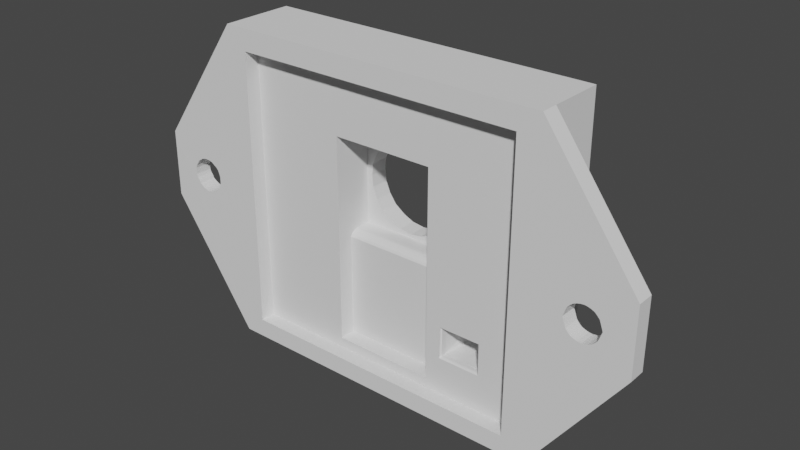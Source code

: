 # Source: raspi_camera_front_case.blend  (saved by Blender 3.2.14; exported with 4.5.12 LTS)
import bpy
from mathutils import Matrix  # noqa: F401  (used for matrix-valued properties, if any)

bpy.ops.wm.read_factory_settings(use_empty=True)
scene = bpy.context.scene
scene.name = 'Scene'

# ---- collections
col_collection = bpy.data.collections.new('Collection'); scene.collection.children.link(col_collection)

# ---- world
world_world = bpy.data.worlds.new('World'); scene.world = world_world
world_world.use_nodes = True; world_world.node_tree.nodes.clear()
_N = world_world.node_tree.nodes; _L = world_world.node_tree.links
n0 = _N.new('ShaderNodeOutputWorld'); n0.name = 'World Output'; n0.location = (300, 300)
n1 = _N.new('ShaderNodeBackground'); n1.name = 'Background'; n1.location = (10, 300)
n1.inputs[0].default_value = (0.05088, 0.05088, 0.05088, 1.0)
_L.new(n1.outputs[0], n0.inputs[0])
n0.is_active_output = True
world_world.color = (0.05088, 0.05088, 0.05088)
world_world.use_sun_shadow = False
world_world.sun_shadow_jitter_overblur = 0.0

# ---- meshes
me_raspberrypicameracasefront_001 = bpy.data.meshes.new('RaspberryPiCameraCaseFront.001')
me_raspberrypicameracasefront_001.from_pydata([(184.5, 54.8, -44.12), (186.4, 52.95, -44.12), (157.4, 52.95, -44.12), (159.2, 54.8, -44.12), (186.4, 80.75, -44.1), (184.5, 79.1, -44.1), (159.2, 79.1, -44.1), (157.4, 80.75, -44.1), (186.4, 80.75, -37.69), (157.4, 80.75, -37.69), (167.4, 78.2, -41.4), (176.3, 78.2, -41.4), (176.3, 69.26, -41.4), (167.4, 69.26, -41.4), (176.3, 60.1, -39.3), (176.3, 68.7, -39.3), (176.3, 68.7, -40.5), (176.3, 68.72, -40.73), (176.3, 78.2, -42.8), (176.3, 60.1, -42.8), (176.3, 68.8, -40.94), (176.3, 69.07, -41.29), (176.3, 68.92, -41.13), (177.6, 75.85, -42.8), (177.6, 75.8, -42.74), (177.6, 73.05, -42.8), (177.6, 75.77, -42.66), (177.6, 73.12, -42.66), (177.7, 75.75, -42.58), (177.7, 75.75, -42.5), (177.7, 73.15, -42.5), (177.7, 73.14, -42.58), (177.6, 73.09, -42.74), (181.3, 75.85, -42.8), (181.2, 75.8, -42.74), (181.2, 75.77, -42.66), (181.2, 75.75, -42.58), (181.2, 75.75, -42.5), (159.2, 54.8, -42.8), (167.4, 60.1, -42.8), (184.5, 54.8, -42.8), (167.4, 60.1, -39.3), (167.4, 68.7, -40.5), (167.4, 68.7, -39.3), (167.4, 78.2, -42.8), (167.4, 68.72, -40.73), (167.4, 69.07, -41.29), (167.4, 68.92, -41.13), (167.4, 68.8, -40.94), (186.4, 52.95, -37.72), (181.3, 73.05, -42.8), (181.2, 73.09, -42.74), (181.2, 73.12, -42.66), (181.2, 73.14, -42.58), (181.2, 73.15, -42.5), (177.7, 75.75, -42.2), (179.4, 75.75, -42.2), (181.2, 75.75, -42.2), (181.2, 73.15, -42.2), (172.9, 60.54, -37.7), (173.9, 60.94, -37.7), (173.9, 60.94, -39.3), (172.9, 60.54, -39.3), (174.7, 61.58, -37.7), (174.7, 61.58, -39.3), (175.3, 62.4, -37.7), (175.3, 62.4, -39.3), (175.7, 63.37, -37.7), (175.7, 63.37, -39.3), (175.9, 64.4, -37.7), (175.9, 64.4, -39.3), (175.7, 65.43, -37.7), (175.7, 65.43, -39.3), (169.9, 67.85, -39.3), (169.9, 67.85, -37.7), (169.0, 67.22, -37.7), (169.0, 67.22, -39.3), (168.4, 66.39, -37.7), (168.4, 66.39, -39.3), (168.0, 65.43, -37.7), (168.0, 65.43, -39.3), (167.9, 64.4, -37.7), (167.9, 64.4, -39.3), (169.9, 60.94, -39.3), (169.9, 60.94, -37.7), (170.8, 60.54, -37.7), (170.8, 60.54, -39.3), (171.9, 60.41, -37.7), (171.9, 60.41, -39.3), (168.0, 63.37, -37.7), (168.0, 63.37, -39.3), (169.0, 61.58, -39.3), (169.0, 61.58, -37.7), (168.4, 62.4, -39.3), (168.4, 62.4, -37.7), (175.3, 66.39, -37.7), (175.3, 66.39, -39.3), (174.7, 67.22, -37.7), (174.7, 67.22, -39.3), (173.9, 67.85, -37.7), (173.9, 67.85, -39.3), (172.9, 68.25, -37.7), (172.9, 68.25, -39.3), (171.9, 68.39, -39.3), (171.9, 68.39, -37.7), (170.8, 68.25, -37.7), (170.8, 68.25, -39.3), (184.5, 79.1, -42.8), (159.2, 79.1, -42.8), (181.1, 75.72, -42.2), (180.0, 75.74, -42.08), (180.7, 75.43, -39.95), (180.7, 75.65, -41.24), (180.5, 75.28, -38.83), (180.5, 75.49, -39.63), (180.5, 75.22, -37.7), (180.4, 75.39, -38.43), (180.3, 75.44, -37.7), (180.3, 75.38, -37.95), (180.2, 75.51, -37.95), (180.3, 75.38, -38.19), (179.7, 75.71, -37.7), (179.8, 75.69, -37.95), (180.0, 75.61, -37.7), (179.6, 75.74, -37.95), (179.8, 75.69, -38.19), (180.0, 75.61, -38.19), (180.0, 75.61, -37.95), (179.1, 75.71, -37.7), (179.3, 75.75, -37.95), (179.4, 75.75, -37.7), (179.1, 75.7, -37.95), (179.3, 75.75, -38.19), (179.6, 75.74, -38.19), (178.6, 75.44, -37.7), (178.8, 75.59, -37.95), (178.8, 75.61, -37.7), (178.6, 75.43, -37.95), (178.8, 75.59, -38.19), (179.1, 75.7, -38.19), (178.3, 75.28, -38.83), (178.6, 75.44, -38.19), (178.4, 75.22, -37.7), (178.1, 75.43, -39.95), (178.5, 75.49, -39.15), (177.7, 75.72, -42.2), (178.3, 75.6, -40.44), (178.5, 75.73, -42.08), (180.2, 75.51, -38.19), (180.2, 75.52, -38.43), (180.4, 75.41, -38.67), (178.8, 75.6, -38.43), (179.0, 75.7, -38.43), (178.5, 75.45, -38.43), (178.5, 75.46, -38.67), (178.8, 75.6, -38.67), (180.4, 75.44, -39.15), (180.2, 75.55, -39.15), (180.3, 75.58, -39.63), (180.6, 75.57, -40.44), (178.4, 75.53, -39.63), (178.7, 75.64, -39.63), (178.7, 75.62, -39.15), (178.2, 75.67, -41.24), (178.1, 75.72, -42.08), (178.6, 75.71, -41.24), (180.8, 75.72, -42.08), (180.5, 75.73, -42.08), (180.5, 75.68, -41.24), (180.3, 75.74, -42.08), (179.9, 75.73, -41.24), (179.6, 75.75, -41.24), (179.6, 75.75, -42.08), (180.2, 75.71, -41.24), (179.3, 75.75, -42.08), (178.9, 75.74, -42.08), (179.3, 75.75, -41.24), (178.9, 75.73, -41.24), (178.6, 75.67, -40.44), (180.1, 75.65, -39.63), (180.4, 75.63, -40.44), (179.9, 75.7, -39.63), (180.2, 75.68, -40.44), (180.1, 75.63, -39.15), (179.8, 75.7, -39.15), (179.6, 75.74, -39.63), (179.9, 75.72, -40.44), (179.3, 75.75, -39.63), (179.6, 75.74, -40.44), (179.6, 75.74, -39.15), (179.3, 75.75, -39.15), (179.0, 75.71, -39.63), (179.3, 75.75, -40.44), (179.0, 75.72, -40.44), (179.0, 75.71, -39.15), (180.2, 75.53, -38.67), (180.0, 75.62, -38.67), (179.8, 75.69, -38.67), (179.6, 75.74, -38.67), (180.0, 75.62, -38.43), (179.8, 75.69, -38.43), (179.3, 75.75, -38.67), (179.0, 75.7, -38.67), (179.6, 75.74, -38.43), (179.3, 75.75, -38.43), (177.7, 74.45, -42.08), (177.7, 73.18, -42.2), (177.8, 75.33, -41.24), (178.1, 75.14, -39.39), (178.2, 75.06, -38.34), (178.3, 75.05, -37.7), (178.3, 75.05, -37.91), (178.2, 74.86, -37.7), (178.2, 74.86, -37.91), (178.3, 75.05, -38.13), (178.1, 74.45, -37.7), (178.1, 74.66, -37.91), (178.1, 74.65, -37.7), (178.1, 74.45, -37.91), (178.1, 74.66, -38.13), (178.2, 74.86, -38.13), (178.2, 74.04, -37.7), (178.1, 74.24, -37.91), (178.1, 74.24, -37.7), (178.2, 74.04, -37.91), (178.1, 74.24, -38.13), (178.1, 74.45, -38.13), (178.4, 73.67, -37.7), (178.3, 73.85, -37.91), (178.3, 73.85, -37.7), (178.3, 73.61, -38.83), (178.2, 73.83, -38.34), (178.1, 73.47, -39.95), (178.1, 73.76, -39.39), (177.8, 73.57, -41.24), (178.2, 74.87, -38.34), (178.2, 75.07, -38.55), (178.3, 73.84, -38.13), (178.2, 73.82, -38.55), (178.1, 74.02, -38.55), (178.2, 74.03, -38.34), (178.2, 75.1, -38.97), (178.1, 74.89, -38.97), (178.1, 74.91, -39.39), (178.0, 75.23, -40.31), (177.7, 73.5, -42.08), (177.7, 73.82, -42.08), (177.8, 73.86, -41.24), (178.0, 73.67, -40.31), (177.7, 75.39, -42.08), (177.7, 75.08, -42.08), (177.8, 75.04, -41.24), (177.7, 74.76, -42.08), (177.8, 74.45, -41.24), (177.8, 74.15, -41.24), (177.7, 74.13, -42.08), (177.8, 74.74, -41.24), (178.0, 74.68, -39.39), (177.9, 74.97, -40.31), (178.0, 74.45, -39.39), (177.9, 74.71, -40.31), (178.1, 74.67, -38.97), (178.1, 74.45, -38.97), (178.0, 74.21, -39.39), (177.9, 74.45, -40.31), (178.1, 73.98, -39.39), (177.9, 74.18, -40.31), (178.1, 74.22, -38.97), (178.1, 74.0, -38.97), (177.9, 73.92, -40.31), (178.2, 73.79, -38.97), (178.1, 74.87, -38.55), (178.1, 74.66, -38.55), (178.1, 74.45, -38.55), (178.1, 74.23, -38.55), (178.1, 74.66, -38.34), (178.1, 74.45, -38.34), (178.1, 74.24, -38.34), (178.2, 74.04, -38.13), (181.1, 73.18, -42.2), (181.1, 74.45, -42.08), (180.7, 73.47, -39.95), (181.0, 73.57, -41.24), (180.5, 73.61, -38.83), (180.7, 73.76, -39.39), (180.5, 73.67, -37.7), (180.6, 73.83, -38.34), (180.6, 73.85, -37.7), (180.6, 73.85, -37.91), (180.6, 74.04, -37.7), (180.7, 74.04, -37.91), (180.6, 73.84, -38.13), (180.7, 74.45, -37.7), (180.7, 74.24, -37.91), (180.7, 74.24, -37.7), (180.7, 74.45, -37.91), (180.7, 74.24, -38.13), (180.7, 74.04, -38.13), (180.6, 74.86, -37.7), (180.7, 74.66, -37.91), (180.7, 74.65, -37.7), (180.7, 74.86, -37.91), (180.7, 74.66, -38.13), (180.7, 74.45, -38.13), (180.6, 75.05, -37.91), (180.6, 75.05, -37.7), (180.6, 75.06, -38.34), (180.7, 75.14, -39.39), (181.0, 75.33, -41.24), (180.7, 74.03, -38.34), (180.6, 73.82, -38.55), (180.6, 75.05, -38.13), (180.6, 75.07, -38.55), (180.7, 74.87, -38.55), (180.7, 74.87, -38.34), (180.7, 73.79, -38.97), (180.7, 74.0, -38.97), (180.8, 73.98, -39.39), (180.9, 73.67, -40.31), (181.1, 75.39, -42.08), (181.1, 75.08, -42.08), (181.0, 75.04, -41.24), (180.9, 75.23, -40.31), (181.1, 73.5, -42.08), (181.1, 73.82, -42.08), (181.0, 73.86, -41.24), (181.1, 74.13, -42.08), (181.0, 74.45, -41.24), (181.0, 74.74, -41.24), (181.1, 74.76, -42.08), (181.0, 74.15, -41.24), (180.8, 74.21, -39.39), (180.9, 73.92, -40.31), (180.8, 74.45, -39.39), (180.9, 74.18, -40.31), (180.8, 74.22, -38.97), (180.8, 74.45, -38.97), (180.8, 74.68, -39.39), (180.9, 74.45, -40.31), (180.8, 74.91, -39.39), (180.9, 74.71, -40.31), (180.8, 74.67, -38.97), (180.7, 74.89, -38.97), (180.9, 74.97, -40.31), (180.7, 75.1, -38.97), (180.7, 74.02, -38.55), (180.7, 74.23, -38.55), (180.7, 74.45, -38.55), (180.7, 74.66, -38.55), (180.7, 74.24, -38.34), (180.7, 74.45, -38.34), (180.7, 74.66, -38.34), (180.7, 74.86, -38.13), (179.4, 73.15, -42.2), (180.3, 73.16, -42.08), (178.8, 73.15, -42.08), (178.1, 73.24, -41.24), (178.3, 73.41, -39.63), (178.5, 73.5, -38.43), (178.6, 73.45, -37.7), (178.5, 73.52, -37.95), (178.7, 73.39, -37.95), (178.5, 73.51, -38.19), (179.1, 73.18, -37.7), (179.0, 73.21, -37.95), (178.8, 73.29, -37.7), (179.3, 73.16, -37.95), (179.0, 73.21, -38.19), (178.8, 73.28, -38.19), (178.8, 73.29, -37.95), (179.7, 73.18, -37.7), (179.5, 73.15, -37.95), (179.4, 73.15, -37.7), (179.8, 73.2, -37.95), (179.5, 73.15, -38.19), (179.3, 73.16, -38.19), (180.3, 73.45, -37.7), (180.0, 73.3, -37.95), (180.0, 73.29, -37.7), (180.3, 73.46, -37.95), (180.0, 73.3, -38.19), (179.8, 73.2, -38.19), (180.3, 73.46, -38.19), (180.4, 73.41, -39.15), (180.5, 73.3, -40.44), (178.6, 73.38, -38.19), (178.6, 73.38, -38.43), (178.5, 73.49, -38.67), (180.1, 73.3, -38.43), (179.8, 73.2, -38.43), (180.3, 73.45, -38.43), (180.3, 73.44, -38.67), (180.1, 73.29, -38.67), (178.4, 73.45, -39.15), (178.6, 73.35, -39.15), (178.5, 73.32, -39.63), (178.2, 73.33, -40.44), (180.4, 73.37, -39.63), (180.1, 73.26, -39.63), (180.1, 73.28, -39.15), (180.6, 73.23, -41.24), (180.7, 73.17, -42.08), (180.3, 73.19, -41.24), (178.0, 73.18, -42.08), (178.3, 73.17, -42.08), (178.4, 73.21, -41.24), (178.6, 73.16, -42.08), (178.9, 73.16, -41.24), (179.2, 73.15, -41.24), (179.2, 73.15, -42.08), (178.6, 73.18, -41.24), (179.5, 73.15, -42.08), (179.9, 73.15, -42.08), (179.5, 73.15, -41.24), (179.9, 73.16, -41.24), (180.2, 73.22, -40.44), (178.7, 73.24, -39.63), (178.4, 73.26, -40.44), (179.0, 73.19, -39.63), (178.7, 73.21, -40.44), (178.8, 73.26, -39.15), (179.0, 73.2, -39.15), (179.2, 73.15, -39.63), (178.9, 73.18, -40.44), (179.5, 73.15, -39.63), (179.2, 73.15, -40.44), (179.2, 73.16, -39.15), (179.5, 73.15, -39.15), (179.8, 73.18, -39.63), (179.5, 73.15, -40.44), (179.9, 73.17, -40.44), (179.8, 73.19, -39.15), (178.6, 73.37, -38.67), (178.8, 73.27, -38.67), (179.0, 73.2, -38.67), (179.2, 73.16, -38.67), (178.8, 73.28, -38.43), (179.0, 73.21, -38.43), (179.5, 73.15, -38.67), (179.8, 73.19, -38.67), (179.3, 73.16, -38.43), (179.5, 73.15, -38.43), (177.7, 73.15, -42.2), (157.4, 52.95, -37.72), (149.7, 63.89, -44.12), (149.7, 69.81, -44.11), (149.7, 69.81, -42.61), (149.7, 63.89, -42.61), (194.4, 63.89, -44.12), (194.4, 69.81, -44.11), (194.4, 69.81, -42.61), (194.4, 63.89, -42.62), (157.4, 80.75, -42.61), (186.4, 52.95, -42.63), (157.4, 52.95, -42.63), (186.4, 80.75, -42.61), (188.9, 66.95, -42.62), (189.0, 66.65, -42.62), (189.0, 67.24, -42.62), (189.2, 66.11, -42.62), (189.1, 67.52, -42.62), (189.1, 66.37, -42.62), (189.2, 67.78, -42.62), (189.6, 65.7, -42.62), (189.4, 68.01, -42.62), (190.2, 68.42, -42.62), (190.2, 65.47, -42.62), (189.9, 68.33, -42.62), (189.9, 65.56, -42.62), (189.6, 68.2, -42.62), (189.4, 65.89, -42.62), (190.7, 65.47, -42.62), (190.7, 68.42, -42.62), (191.3, 65.7, -42.62), (191.3, 68.2, -42.62), (191.0, 65.56, -42.62), (191.0, 68.33, -42.62), (191.7, 66.11, -42.62), (191.7, 67.78, -42.62), (192.0, 66.95, -42.62), (191.9, 67.24, -42.62), (191.9, 66.65, -42.62), (191.8, 67.52, -42.62), (191.8, 66.37, -42.62), (191.5, 68.01, -42.62), (191.5, 65.89, -42.62), (190.5, 68.45, -42.62), (190.5, 65.45, -42.62), (152.1, 66.95, -44.11), (152.1, 66.66, -44.11), (152.1, 67.24, -44.11), (152.4, 66.11, -44.11), (152.4, 67.78, -44.11), (152.2, 66.37, -44.11), (152.2, 67.52, -44.11), (152.8, 65.7, -44.11), (152.8, 68.2, -44.11), (153.3, 65.48, -44.11), (153.3, 68.42, -44.11), (153.0, 65.56, -44.11), (153.0, 68.34, -44.11), (153.6, 65.45, -44.11), (152.5, 65.89, -44.11), (152.5, 68.01, -44.11), (153.9, 65.48, -44.11), (153.9, 68.42, -44.11), (154.4, 65.7, -44.11), (154.4, 68.2, -44.11), (154.2, 65.56, -44.11), (154.2, 68.34, -44.11), (154.9, 66.11, -44.11), (154.9, 67.78, -44.11), (155.1, 66.95, -44.11), (155.1, 66.66, -44.11), (155.1, 67.24, -44.11), (155.0, 66.37, -44.11), (155.0, 67.52, -44.11), (154.7, 65.89, -44.11), (154.7, 68.01, -44.11), (153.6, 68.45, -44.11), (152.1, 66.95, -42.61), (152.1, 66.65, -42.61), (152.1, 67.24, -42.61), (152.4, 66.11, -42.61), (152.4, 67.78, -42.61), (152.2, 66.37, -42.61), (152.2, 67.52, -42.61), (152.8, 65.7, -42.61), (152.8, 68.2, -42.61), (153.3, 65.47, -42.62), (153.3, 68.42, -42.61), (153.0, 65.56, -42.61), (153.0, 68.33, -42.61), (153.6, 65.45, -42.62), (152.5, 65.89, -42.61), (152.5, 68.01, -42.61), (153.9, 65.47, -42.62), (153.9, 68.42, -42.61), (154.4, 65.7, -42.62), (154.4, 68.2, -42.61), (154.2, 65.56, -42.62), (154.2, 68.33, -42.61), (154.9, 66.11, -42.62), (154.9, 67.78, -42.61), (155.1, 66.95, -42.62), (155.1, 66.65, -42.62), (155.1, 67.24, -42.62), (155.0, 66.37, -42.62), (155.0, 67.52, -42.62), (154.7, 65.89, -42.62), (154.7, 68.01, -42.61), (153.6, 68.45, -42.61), (188.9, 66.95, -44.11), (189.0, 66.66, -44.11), (189.0, 67.24, -44.11), (189.2, 66.11, -44.11), (189.1, 67.52, -44.11), (189.1, 66.37, -44.11), (189.2, 67.78, -44.11), (189.6, 65.7, -44.11), (189.4, 68.01, -44.11), (190.2, 68.42, -44.11), (190.1, 68.4, -44.11), (190.2, 65.48, -44.11), (189.9, 68.34, -44.11), (189.9, 65.56, -44.11), (189.6, 68.2, -44.11), (189.4, 65.89, -44.11), (190.7, 65.48, -44.11), (190.7, 68.42, -44.11), (191.3, 65.7, -44.11), (191.3, 68.2, -44.11), (191.0, 65.56, -44.11), (191.0, 68.34, -44.11), (191.7, 66.11, -44.11), (191.7, 67.78, -44.11), (192.0, 66.95, -44.11), (191.9, 67.24, -44.11), (191.9, 66.66, -44.11), (191.8, 67.52, -44.11), (191.8, 66.37, -44.11), (190.5, 65.45, -44.11), (191.5, 65.89, -44.11), (191.5, 68.01, -44.11), (190.5, 68.45, -44.11), (149.7, 69.81, -42.61)], [(446, 585)], [(465, 455, 453, 451, 450, 478, 482, 480, 479, 481, 483, 477, 485, 473, 475, 471, 487, 466, 468, 463, 470, 459, 461, 457, 456, 458, 460, 462, 464, 469, 467), (478, 450, 455, 465, 486, 472, 476, 474, 484), (0, 1, 2, 3), (4, 7, 6, 5), (2, 7, 6, 3), (8, 4, 7, 9), (10, 11, 12), (10, 12, 13), (14, 15, 16), (14, 16, 17), (11, 18, 19), (12, 11, 19), (19, 14, 17), (19, 17, 20), (21, 12, 19), (19, 20, 22), (22, 21, 19), (23, 24, 25), (26, 27, 24), (26, 28, 27), (29, 30, 28), (30, 31, 28), (31, 27, 28), (27, 32, 24), (32, 25, 24), (33, 34, 23), (35, 26, 34), (35, 36, 26), (37, 29, 36), (29, 28, 36), (28, 26, 36), (26, 24, 34), (24, 23, 34), (38, 39, 19), (38, 19, 40), (41, 14, 19), (41, 19, 39), (42, 43, 41), (39, 44, 10), (39, 10, 13), (42, 41, 39), (45, 42, 39), (39, 13, 46), (39, 46, 47), (48, 45, 39), (39, 47, 48), (0, 5, 4, 1), (50, 51, 33), (52, 35, 51), (52, 53, 35), (54, 37, 53), (37, 36, 53), (36, 35, 53), (35, 34, 51), (34, 33, 51), (25, 32, 50), (27, 52, 32), (27, 31, 52), (30, 54, 31), (54, 53, 31), (53, 52, 31), (52, 51, 32), (51, 50, 32), (55, 29, 56), (57, 56, 37), (37, 56, 29), (54, 58, 37), (58, 57, 37), (13, 12, 21), (13, 21, 46), (46, 21, 22), (46, 22, 47), (20, 48, 47), (20, 47, 22), (45, 48, 20), (45, 20, 17), (45, 17, 16), (45, 16, 42), (59, 60, 61), (59, 61, 62), (61, 60, 63), (61, 63, 64), (64, 63, 65), (64, 65, 66), (65, 67, 68), (65, 68, 66), (67, 69, 70), (67, 70, 68), (70, 69, 71), (70, 71, 72), (73, 74, 75), (73, 75, 76), (76, 75, 77), (76, 77, 78), (77, 79, 80), (77, 80, 78), (80, 79, 81), (80, 81, 82), (83, 84, 85), (83, 85, 86), (87, 88, 86), (87, 86, 85), (62, 88, 87), (62, 87, 59), (82, 81, 89), (82, 89, 90), (84, 83, 91), (84, 91, 92), (92, 91, 93), (92, 93, 94), (94, 93, 90), (94, 90, 89), (95, 96, 72), (95, 72, 71), (97, 98, 96), (97, 96, 95), (98, 97, 99), (98, 99, 100), (100, 99, 101), (100, 101, 102), (103, 102, 101), (103, 101, 104), (104, 105, 106), (104, 106, 103), (74, 73, 106), (74, 106, 105), (107, 108, 6), (107, 6, 5), (109, 110, 56), (111, 112, 109), (113, 114, 111), (115, 116, 113), (117, 118, 115), (118, 117, 119), (118, 119, 120), (118, 120, 115), (121, 122, 123), (122, 121, 124), (122, 124, 125), (122, 125, 126), (122, 126, 127), (122, 127, 123), (128, 129, 130), (129, 128, 131), (129, 131, 132), (129, 132, 133), (129, 133, 124), (129, 124, 130), (134, 135, 136), (135, 134, 137), (135, 137, 138), (135, 138, 139), (135, 139, 131), (135, 131, 136), (140, 141, 142), (143, 144, 140), (145, 146, 143), (56, 147, 145), (116, 115, 120), (116, 120, 148), (116, 148, 149), (116, 149, 150), (116, 150, 113), (138, 137, 141), (138, 141, 151), (138, 151, 152), (138, 152, 139), (153, 140, 154), (153, 154, 155), (153, 155, 151), (153, 151, 141), (153, 141, 140), (114, 113, 156), (114, 156, 157), (114, 157, 158), (114, 158, 159), (114, 159, 111), (144, 143, 160), (144, 160, 161), (144, 161, 162), (144, 162, 154), (144, 154, 140), (111, 159, 112), (163, 145, 164), (163, 164, 147), (163, 147, 165), (163, 165, 146), (163, 146, 145), (166, 167, 109), (166, 109, 112), (166, 112, 168), (166, 168, 167), (110, 109, 169), (110, 169, 170), (110, 170, 171), (110, 171, 172), (110, 172, 56), (169, 167, 173), (169, 173, 170), (172, 174, 56), (147, 56, 175), (147, 175, 165), (174, 172, 176), (174, 176, 177), (174, 177, 175), (174, 175, 56), (165, 175, 177), (165, 177, 178), (165, 178, 146), (147, 164, 145), (169, 109, 167), (158, 179, 180), (158, 180, 159), (179, 181, 182), (179, 182, 180), (179, 158, 183), (179, 183, 184), (179, 184, 181), (181, 185, 186), (181, 186, 182), (185, 187, 188), (185, 188, 186), (185, 181, 189), (185, 189, 190), (185, 190, 187), (187, 191, 192), (187, 192, 188), (191, 161, 193), (191, 193, 192), (191, 187, 194), (191, 194, 162), (191, 162, 161), (146, 178, 160), (146, 160, 143), (161, 160, 178), (161, 178, 193), (178, 177, 193), (177, 176, 193), (188, 192, 171), (188, 171, 170), (188, 170, 186), (170, 173, 186), (112, 159, 180), (112, 180, 168), (180, 182, 168), (157, 156, 195), (157, 195, 196), (157, 196, 183), (157, 183, 158), (150, 149, 195), (150, 195, 156), (150, 156, 113), (184, 183, 197), (184, 197, 198), (184, 198, 189), (184, 189, 181), (196, 195, 199), (196, 199, 200), (196, 200, 197), (196, 197, 183), (190, 189, 201), (190, 201, 202), (190, 202, 194), (190, 194, 187), (198, 197, 203), (198, 203, 204), (198, 204, 201), (198, 201, 189), (162, 194, 155), (162, 155, 154), (202, 201, 152), (202, 152, 151), (202, 151, 155), (202, 155, 194), (128, 136, 131), (132, 131, 139), (132, 139, 204), (132, 204, 203), (132, 203, 133), (121, 130, 124), (125, 124, 133), (125, 133, 200), (125, 200, 199), (125, 199, 126), (117, 123, 119), (119, 127, 148), (119, 148, 120), (119, 123, 127), (134, 142, 137), (167, 168, 173), (186, 173, 182), (172, 171, 176), (193, 176, 192), (182, 173, 168), (192, 176, 171), (126, 199, 149), (126, 149, 148), (126, 148, 127), (195, 149, 199), (133, 203, 200), (197, 200, 203), (139, 152, 204), (201, 204, 152), (137, 142, 141), (145, 205, 206), (143, 207, 145), (140, 208, 143), (142, 209, 140), (210, 211, 142), (210, 212, 211), (211, 212, 213), (211, 213, 214), (211, 214, 142), (215, 216, 217), (216, 215, 218), (216, 218, 219), (216, 219, 220), (216, 220, 213), (216, 213, 217), (221, 222, 223), (222, 221, 224), (222, 224, 225), (222, 225, 226), (222, 226, 218), (222, 218, 223), (227, 228, 229), (230, 231, 227), (232, 233, 230), (206, 234, 232), (209, 142, 214), (209, 214, 220), (209, 220, 235), (209, 235, 236), (209, 236, 140), (227, 237, 228), (231, 230, 238), (231, 238, 239), (231, 239, 240), (231, 240, 237), (231, 237, 227), (208, 140, 241), (208, 241, 242), (208, 242, 243), (208, 243, 244), (208, 244, 143), (143, 244, 207), (234, 206, 245), (234, 245, 246), (234, 246, 247), (234, 247, 248), (234, 248, 232), (249, 250, 145), (249, 145, 207), (249, 207, 251), (249, 251, 250), (205, 145, 252), (205, 252, 253), (205, 253, 254), (205, 254, 255), (205, 255, 206), (252, 250, 256), (252, 256, 253), (245, 206, 246), (246, 255, 247), (252, 145, 250), (246, 206, 255), (243, 257, 258), (243, 258, 244), (257, 259, 260), (257, 260, 258), (257, 243, 261), (257, 261, 262), (257, 262, 259), (259, 263, 264), (259, 264, 260), (263, 265, 266), (263, 266, 264), (263, 259, 267), (263, 267, 268), (263, 268, 265), (265, 233, 269), (265, 269, 266), (230, 233, 270), (230, 270, 238), (233, 265, 270), (232, 248, 233), (248, 247, 269), (248, 269, 233), (266, 269, 254), (266, 254, 253), (266, 253, 264), (253, 256, 264), (207, 244, 258), (207, 258, 251), (258, 260, 251), (242, 241, 271), (242, 271, 272), (242, 272, 261), (242, 261, 243), (236, 235, 271), (236, 271, 241), (236, 241, 140), (262, 261, 273), (262, 273, 274), (262, 274, 267), (262, 267, 259), (272, 271, 275), (272, 275, 276), (272, 276, 273), (272, 273, 261), (268, 267, 239), (268, 239, 238), (268, 238, 270), (268, 270, 265), (274, 273, 277), (274, 277, 240), (274, 240, 239), (274, 239, 267), (221, 229, 224), (224, 228, 278), (224, 278, 225), (215, 223, 218), (219, 218, 226), (219, 226, 275), (219, 275, 235), (219, 235, 220), (212, 217, 213), (214, 213, 220), (224, 229, 228), (250, 251, 256), (264, 256, 260), (269, 247, 254), (255, 254, 247), (260, 256, 251), (235, 275, 271), (273, 276, 277), (275, 226, 276), (226, 225, 276), (225, 278, 277), (225, 277, 276), (240, 277, 278), (240, 278, 237), (228, 237, 278), (279, 280, 109), (281, 282, 279), (283, 284, 281), (285, 286, 283), (287, 288, 285), (287, 289, 288), (288, 289, 290), (288, 290, 291), (288, 291, 285), (292, 293, 294), (293, 292, 295), (293, 295, 296), (293, 296, 297), (293, 297, 290), (293, 290, 294), (298, 299, 300), (299, 298, 301), (299, 301, 302), (299, 302, 303), (299, 303, 295), (299, 295, 300), (115, 304, 305), (113, 306, 115), (111, 307, 113), (109, 308, 111), (286, 285, 291), (286, 291, 297), (286, 297, 309), (286, 309, 310), (286, 310, 283), (115, 311, 304), (306, 113, 312), (306, 312, 313), (306, 313, 314), (306, 314, 311), (306, 311, 115), (284, 283, 315), (284, 315, 316), (284, 316, 317), (284, 317, 318), (284, 318, 281), (281, 318, 282), (308, 109, 319), (308, 319, 320), (308, 320, 321), (308, 321, 322), (308, 322, 111), (323, 324, 279), (323, 279, 282), (323, 282, 325), (323, 325, 324), (280, 279, 326), (280, 326, 327), (280, 327, 328), (280, 328, 329), (280, 329, 109), (326, 324, 330), (326, 330, 327), (319, 109, 320), (320, 329, 321), (326, 279, 324), (320, 109, 329), (317, 331, 332), (317, 332, 318), (331, 333, 334), (331, 334, 332), (331, 317, 335), (331, 335, 336), (331, 336, 333), (333, 337, 338), (333, 338, 334), (337, 339, 340), (337, 340, 338), (337, 333, 341), (337, 341, 342), (337, 342, 339), (339, 307, 343), (339, 343, 340), (113, 307, 344), (113, 344, 312), (307, 339, 344), (111, 322, 307), (322, 321, 343), (322, 343, 307), (340, 343, 328), (340, 328, 327), (340, 327, 338), (327, 330, 338), (282, 318, 332), (282, 332, 325), (332, 334, 325), (316, 315, 345), (316, 345, 346), (316, 346, 335), (316, 335, 317), (310, 309, 345), (310, 345, 315), (310, 315, 283), (336, 335, 347), (336, 347, 348), (336, 348, 341), (336, 341, 333), (346, 345, 349), (346, 349, 350), (346, 350, 347), (346, 347, 335), (342, 341, 313), (342, 313, 312), (342, 312, 344), (342, 344, 339), (348, 347, 351), (348, 351, 314), (348, 314, 313), (348, 313, 341), (298, 305, 301), (301, 304, 352), (301, 352, 302), (292, 300, 295), (296, 295, 303), (296, 303, 349), (296, 349, 309), (296, 309, 297), (289, 294, 290), (291, 290, 297), (301, 305, 304), (324, 325, 330), (338, 330, 334), (343, 321, 328), (329, 328, 321), (334, 330, 325), (309, 349, 345), (347, 350, 351), (349, 303, 350), (303, 302, 350), (302, 352, 351), (302, 351, 350), (314, 351, 352), (314, 352, 311), (304, 311, 352), (353, 354, 279), (206, 355, 353), (232, 356, 206), (230, 357, 232), (227, 358, 230), (359, 360, 227), (360, 359, 361), (360, 361, 362), (360, 362, 227), (363, 364, 365), (364, 363, 366), (364, 366, 367), (364, 367, 368), (364, 368, 369), (364, 369, 365), (370, 371, 372), (371, 370, 373), (371, 373, 374), (371, 374, 375), (371, 375, 366), (371, 366, 372), (376, 377, 378), (377, 376, 379), (377, 379, 380), (377, 380, 381), (377, 381, 373), (377, 373, 378), (283, 382, 285), (281, 383, 283), (279, 384, 281), (358, 227, 362), (358, 362, 385), (358, 385, 386), (358, 386, 387), (358, 387, 230), (380, 379, 382), (380, 382, 388), (380, 388, 389), (380, 389, 381), (390, 283, 391), (390, 391, 392), (390, 392, 388), (390, 388, 382), (390, 382, 283), (357, 230, 393), (357, 393, 394), (357, 394, 395), (357, 395, 396), (357, 396, 232), (383, 281, 397), (383, 397, 398), (383, 398, 399), (383, 399, 391), (383, 391, 283), (232, 396, 356), (400, 279, 401), (400, 401, 354), (400, 354, 402), (400, 402, 384), (400, 384, 279), (403, 404, 206), (403, 206, 356), (403, 356, 405), (403, 405, 404), (355, 206, 406), (355, 406, 407), (355, 407, 408), (355, 408, 409), (355, 409, 353), (406, 404, 410), (406, 410, 407), (409, 411, 353), (354, 353, 412), (354, 412, 402), (411, 409, 413), (411, 413, 414), (411, 414, 412), (411, 412, 353), (402, 412, 414), (402, 414, 415), (402, 415, 384), (354, 401, 279), (406, 206, 404), (395, 416, 417), (395, 417, 396), (416, 418, 419), (416, 419, 417), (416, 395, 420), (416, 420, 421), (416, 421, 418), (418, 422, 423), (418, 423, 419), (422, 424, 425), (422, 425, 423), (422, 418, 426), (422, 426, 427), (422, 427, 424), (424, 428, 429), (424, 429, 425), (428, 398, 430), (428, 430, 429), (428, 424, 431), (428, 431, 399), (428, 399, 398), (384, 415, 397), (384, 397, 281), (398, 397, 415), (398, 415, 430), (415, 414, 430), (414, 413, 430), (425, 429, 408), (425, 408, 407), (425, 407, 423), (407, 410, 423), (356, 396, 417), (356, 417, 405), (417, 419, 405), (394, 393, 432), (394, 432, 433), (394, 433, 420), (394, 420, 395), (387, 386, 432), (387, 432, 393), (387, 393, 230), (421, 420, 434), (421, 434, 435), (421, 435, 426), (421, 426, 418), (433, 432, 436), (433, 436, 437), (433, 437, 434), (433, 434, 420), (427, 426, 438), (427, 438, 439), (427, 439, 431), (427, 431, 424), (435, 434, 440), (435, 440, 441), (435, 441, 438), (435, 438, 426), (399, 431, 392), (399, 392, 391), (439, 438, 389), (439, 389, 388), (439, 388, 392), (439, 392, 431), (370, 378, 373), (374, 373, 381), (374, 381, 441), (374, 441, 440), (374, 440, 375), (363, 372, 366), (367, 366, 375), (367, 375, 437), (367, 437, 436), (367, 436, 368), (359, 365, 361), (361, 369, 385), (361, 385, 362), (361, 365, 369), (376, 285, 379), (404, 405, 410), (423, 410, 419), (409, 408, 413), (430, 413, 429), (419, 410, 405), (429, 413, 408), (368, 436, 386), (368, 386, 385), (368, 385, 369), (432, 386, 436), (375, 440, 437), (434, 437, 440), (381, 389, 441), (438, 441, 389), (379, 285, 382), (56, 57, 109), (57, 58, 109), (353, 279, 58), (279, 109, 58), (56, 145, 55), (145, 206, 55), (353, 442, 206), (442, 55, 206), (40, 0, 3), (40, 3, 38), (29, 55, 30), (55, 442, 30), (58, 54, 353), (442, 353, 30), (353, 54, 30), (16, 15, 43), (16, 43, 42), (10, 44, 18), (10, 18, 11), (108, 38, 3), (108, 3, 6), (107, 5, 0), (107, 0, 40), (443, 2, 1), (443, 1, 49), (105, 104, 9), (443, 87, 85), (443, 85, 84), (74, 105, 9), (75, 74, 9), (443, 84, 92), (443, 92, 94), (75, 9, 443), (77, 75, 443), (443, 94, 89), (443, 89, 81), (79, 77, 443), (443, 81, 79), (49, 87, 443), (370, 372, 49), (8, 130, 121), (8, 121, 123), (378, 370, 49), (376, 378, 49), (8, 123, 117), (8, 117, 115), (285, 376, 49), (287, 285, 49), (8, 115, 305), (8, 305, 298), (287, 49, 8), (289, 287, 8), (8, 298, 300), (8, 300, 292), (294, 289, 8), (294, 8, 292), (59, 87, 49), (372, 104, 101), (372, 101, 99), (60, 59, 49), (63, 60, 49), (372, 99, 97), (372, 97, 95), (65, 63, 49), (67, 65, 49), (49, 372, 95), (49, 95, 71), (69, 67, 49), (71, 69, 49), (9, 130, 8), (128, 130, 9), (104, 372, 363), (104, 363, 365), (136, 128, 9), (134, 136, 9), (9, 104, 365), (9, 365, 359), (142, 134, 9), (210, 142, 9), (9, 359, 227), (9, 227, 229), (212, 210, 9), (217, 212, 9), (9, 229, 221), (223, 217, 9), (221, 223, 9), (14, 64, 66), (14, 66, 68), (96, 98, 15), (72, 96, 15), (14, 68, 70), (70, 72, 15), (15, 14, 70), (41, 91, 83), (41, 83, 86), (61, 64, 14), (62, 61, 14), (41, 86, 88), (88, 62, 14), (14, 41, 88), (93, 91, 41), (43, 76, 78), (43, 78, 80), (90, 93, 41), (43, 80, 82), (82, 90, 41), (82, 41, 43), (15, 98, 100), (15, 100, 102), (73, 76, 43), (106, 73, 43), (15, 102, 103), (103, 106, 43), (103, 43, 15), (107, 40, 19, 25, 50, 33, 18), (44, 39, 38, 108), (33, 23, 18), (19, 18, 23), (19, 23, 25), (107, 18, 44), (44, 108, 107), (7, 445, 446, 452), (445, 446, 447, 444), (448, 449, 450, 451), (8, 49, 453, 455), (491, 444, 445, 7, 505, 519, 498, 500, 496, 503, 492, 494, 490, 488, 489, 493), (505, 7, 2, 444, 491, 502, 495, 499, 497, 501, 504, 508, 506, 517, 510, 515, 513, 512, 514, 516, 511, 518, 507, 509), (443, 9, 452, 454), (523, 447, 446, 452, 537, 551, 530, 532, 528, 535, 524, 526, 522, 520, 521, 525), (537, 452, 454, 447, 523, 534, 527, 531, 529, 533, 536, 540, 538, 549, 542, 547, 545, 544, 546, 548, 543, 550, 539, 541), (2, 454, 447, 444), (574, 448, 1, 4, 562, 564, 566, 560, 558, 556, 554, 552, 553, 557, 555, 567, 559, 565, 563, 581, 568, 572, 570, 582), (562, 4, 449, 448, 574, 580, 578, 576, 577, 579, 575, 583, 571, 573, 569, 584, 561), (4, 455, 450, 449), (1, 448, 451, 453), (519, 498, 530, 551), (505, 519, 551, 537), (509, 505, 537, 541), (507, 509, 541, 539), (518, 507, 539, 550), (543, 511, 518, 550), (548, 516, 511, 543), (546, 514, 516, 548), (544, 512, 514, 546), (545, 513, 512, 544), (490, 488, 520, 522), (488, 489, 521, 520), (489, 493, 525, 521), (493, 491, 523, 525), (491, 502, 534, 523), (534, 502, 495, 527), (527, 495, 499, 531), (531, 499, 497, 529), (529, 497, 501, 533), (533, 501, 504, 536), (536, 504, 508, 540), (540, 508, 506, 538), (538, 506, 517, 549), (549, 517, 510, 542), (542, 510, 515, 547), (547, 515, 513, 545), (494, 490, 522, 526), (492, 494, 526, 524), (503, 492, 524, 535), (496, 503, 535, 528), (500, 496, 528, 532), (498, 500, 532, 530), (569, 472, 486, 584), (584, 486, 465, 561), (561, 465, 467, 564, 562), (564, 467, 469, 566), (566, 469, 464, 560), (560, 464, 462, 558), (558, 462, 460, 556), (556, 460, 458, 554), (554, 458, 456, 552), (552, 456, 457, 553), (553, 457, 461, 557), (557, 461, 459, 555), (555, 459, 470, 567), (470, 463, 559, 567), (463, 468, 565, 559), (468, 466, 563, 565), (466, 487, 581, 563), (487, 471, 568, 581), (471, 475, 572, 568), (475, 473, 570, 572), (473, 485, 582, 570), (485, 477, 574, 582), (477, 483, 580, 574), (483, 481, 578, 580), (481, 479, 576, 578), (479, 480, 577, 576), (480, 482, 579, 577), (482, 478, 575, 579), (583, 484, 478, 575), (583, 484, 474, 571), (571, 474, 476, 573), (573, 476, 472, 569)])
_uv = me_raspberrypicameracasefront_001.uv_layers.new(name='UVMap')
_uv.uv.foreach_set('vector', [0.0, 0.0, 0.0, 0.0, 0.0, 0.0, 0.0, 0.0, 0.0, 0.0, 0.0, 0.0, 0.0, 0.0, 0.0, 0.0, 0.0, 0.0, 0.0, 0.0, 0.0, 0.0, 0.0, 0.0, 0.0, 0.0, 0.0, 0.0, 0.0, 0.0, 0.0, 0.0, 0.0, 0.0, 0.0, 0.0, 0.0, 0.0, 0.0, 0.0, 0.0, 0.0, 0.0, 0.0, 0.0, 0.0, 0.0, 0.0, 0.0, 0.0, 0.0, 0.0, 0.0, 0.0, 0.0, 0.0, 0.0, 0.0, 0.0, 0.0, 0.0, 0.0, 0.0, 0.0, 0.0, 0.0, 0.0, 0.0, 0.0, 0.0, 0.0, 0.0, 0.0, 0.0, 0.0, 0.0, 0.0, 0.0, 0.0, 0.0, 0.0, 0.0, 0.0, 0.0, 0.0, 0.0, 0.0, 0.0, 0.0, 0.0, 0.0, 0.0, 0.0, 0.0, 0.0, 0.0, 0.0, 0.0, 0.0, 0.0, 0.0, 0.0, 0.0, 0.0, 0.0, 0.0, 0.0, 0.0, 0.0, 0.0, 0.0, 0.0, 0.0, 0.0, 0.0, 0.0, 0.0, 0.0, 0.0, 0.0, 0.0, 0.0, 0.0, 0.0, 0.0, 0.0, 0.0, 0.0, 0.0, 0.0, 0.0, 0.0, 0.0, 0.0, 0.0, 0.0, 0.0, 0.0, 0.0, 0.0, 0.0, 0.0, 0.0, 0.0, 0.0, 0.0, 0.0, 0.0, 0.0, 0.0, 0.0, 0.0, 0.0, 0.0, 0.0, 0.0, 0.0, 0.0, 0.0, 0.0, 0.0, 0.0, 0.0, 0.0, 0.0, 0.0, 0.0, 0.0, 0.0, 0.0, 0.0, 0.0, 0.0, 0.0, 0.0, 0.0, 0.0, 0.0, 0.0, 0.0, 0.0, 0.0, 0.0, 0.0, 0.0, 0.0, 0.0, 0.0, 0.0, 0.0, 0.0, 0.0, 0.0, 0.0, 0.0, 0.0, 0.0, 0.0, 0.0, 0.0, 0.0, 0.0, 0.0, 0.0, 0.0, 0.0, 0.0, 0.0, 0.0, 0.0, 0.0, 0.0, 0.0, 0.0, 0.0, 0.0, 0.0, 0.0, 0.0, 0.0, 0.0, 0.0, 0.0, 0.0, 0.0, 0.0, 0.0, 0.0, 0.0, 0.0, 0.0, 0.0, 0.0, 0.0, 0.0, 0.0, 0.0, 0.0, 0.0, 0.0, 0.0, 0.0, 0.0, 0.0, 0.0, 0.0, 0.0, 0.0, 0.0, 0.0, 0.0, 0.0, 0.0, 0.0, 0.0, 0.0, 0.0, 0.0, 0.0, 0.0, 0.0, 0.0, 0.0, 0.0, 0.0, 0.0, 0.0, 0.0, 0.0, 0.0, 0.0, 0.0, 0.0, 0.0, 0.0, 0.0, 0.0, 0.0, 0.0, 0.0, 0.0, 0.0, 0.0, 0.0, 0.0, 0.0, 0.0, 0.0, 0.0, 0.0, 0.0, 0.0, 0.0, 0.0, 0.0, 0.0, 0.0, 0.0, 0.0, 0.0, 0.0, 0.0, 0.0, 0.0, 0.0, 0.0, 0.0, 0.0, 0.0, 0.0, 0.0, 0.0, 0.0, 0.0, 0.0, 0.0, 0.0, 0.0, 0.0, 0.0, 0.0, 0.0, 0.0, 0.0, 0.0, 0.0, 0.0, 0.0, 0.0, 0.0, 0.0, 0.0, 0.0, 0.0, 0.0, 0.0, 0.0, 0.0, 0.0, 0.0, 0.0, 0.0, 0.0, 0.0, 0.0, 0.0, 0.0, 0.0, 0.0, 0.0, 0.0, 0.0, 0.0, 0.0, 0.0, 0.0, 0.0, 0.0, 0.0, 0.0, 0.0, 0.0, 0.0, 0.0, 0.0, 0.0, 0.0, 0.0, 0.0, 0.0, 0.0, 0.0, 0.0, 0.0, 0.0, 0.0, 0.0, 0.0, 0.0, 0.0, 0.0, 0.0, 0.0, 0.0, 0.0, 0.0, 0.0, 0.0, 0.0, 0.0, 0.0, 0.0, 0.0, 0.0, 0.0, 0.0, 0.0, 0.0, 0.0, 0.0, 0.0, 0.0, 0.0, 0.0, 0.0, 0.0, 0.0, 0.0, 0.0, 0.0, 0.0, 0.0, 0.0, 0.0, 0.0, 0.0, 0.0, 0.0, 0.0, 0.0, 0.0, 0.0, 0.0, 0.0, 0.0, 0.0, 0.0, 0.0, 0.0, 0.0, 0.0, 0.0, 0.0, 0.0, 0.0, 0.0, 0.0, 0.0, 0.0, 0.0, 0.0, 0.0, 0.0, 0.0, 0.0, 0.0, 0.0, 0.0, 0.0, 0.0, 0.0, 0.0, 0.0, 0.0, 0.0, 0.0, 0.0, 0.0, 0.0, 0.0, 0.0, 0.0, 0.0, 0.0, 0.0, 0.0, 0.0, 0.0, 0.0, 0.0, 0.0, 0.0, 0.0, 0.0, 0.0, 0.0, 0.0, 0.0, 0.0, 0.0, 0.0, 0.0, 0.0, 0.0, 0.0, 0.0, 0.0, 0.0, 0.0, 0.0, 0.0, 0.0, 0.0, 0.0, 0.0, 0.0, 0.0, 0.0, 0.0, 0.0, 0.0, 0.0, 0.0, 0.0, 0.0, 0.0, 0.0, 0.0, 0.0, 0.0, 0.0, 0.0, 0.0, 0.0, 0.0, 0.0, 0.0, 0.0, 0.0, 0.0, 0.0, 0.0, 0.0, 0.0, 0.0, 0.0, 0.0, 0.0, 0.0, 0.0, 0.0, 0.0, 0.0, 0.0, 0.0, 0.0, 0.0, 0.0, 0.0, 0.0, 0.0, 0.0, 0.0, 0.0, 0.0, 0.0, 0.0, 0.0, 0.0, 0.0, 0.0, 0.0, 0.0, 0.0, 0.0, 0.0, 0.0, 0.0, 0.0, 0.0, 0.0, 0.0, 0.0, 0.0, 0.0, 0.0, 0.0, 0.0, 0.0, 0.0, 0.0, 0.0, 0.0, 0.0, 0.0, 0.0, 0.0, 0.0, 0.0, 0.0, 0.0, 0.0, 0.0, 0.0, 0.0, 0.0, 0.0, 0.0, 0.0, 0.0, 0.0, 0.0, 0.0, 0.0, 0.0, 0.0, 0.0, 0.0, 0.0, 0.0, 0.0, 0.0, 0.0, 0.0, 0.0, 0.0, 0.0, 0.0, 0.0, 0.0, 0.0, 0.0, 0.0, 0.0, 0.0, 0.0, 0.0, 0.0, 0.0, 0.0, 0.0, 0.0, 0.0, 0.0, 0.0, 0.0, 0.0, 0.0, 0.0, 0.0, 0.0, 0.0, 0.0, 0.0, 0.0, 0.0, 0.0, 0.0, 0.0, 0.0, 0.0, 0.0, 0.0, 0.0, 0.0, 0.0, 0.0, 0.0, 0.0, 0.0, 0.0, 0.0, 0.0, 0.0, 0.0, 0.0, 0.0, 0.0, 0.0, 0.0, 0.0, 0.0, 0.0, 0.0, 0.0, 0.0, 0.0, 0.0, 0.0, 0.0, 0.0, 0.0, 0.0, 0.0, 0.0, 0.0, 0.0, 0.0, 0.0, 0.0, 0.0, 0.0, 0.0, 0.0, 0.0, 0.0, 0.0, 0.0, 0.0, 0.0, 0.0, 0.0, 0.0, 0.0, 0.0, 0.0, 0.0, 0.0, 0.0, 0.0, 0.0, 0.0, 0.0, 0.0, 0.0, 0.0, 0.0, 0.0, 0.0, 0.0, 0.0, 0.0, 0.0, 0.0, 0.0, 0.0, 0.0, 0.0, 0.0, 0.0, 0.0, 0.0, 0.0, 0.0, 0.0, 0.0, 0.0, 0.0, 0.0, 0.0, 0.0, 0.0, 0.0, 0.0, 0.0, 0.0, 0.0, 0.0, 0.0, 0.0, 0.0, 0.0, 0.0, 0.0, 0.0, 0.0, 0.0, 0.0, 0.0, 0.0, 0.0, 0.0, 0.0, 0.0, 0.0, 0.0, 0.0, 0.0, 0.0, 0.0, 0.0, 0.0, 0.0, 0.0, 0.0, 0.0, 0.0, 0.0, 0.0, 0.0, 0.0, 0.0, 0.0, 0.0, 0.0, 0.0, 0.0, 0.0, 0.0, 0.0, 0.0, 0.0, 0.0, 0.0, 0.0, 0.0, 0.0, 0.0, 0.0, 0.0, 0.0, 0.0, 0.0, 0.0, 0.0, 0.0, 0.0, 0.0, 0.0, 0.0, 0.0, 0.0, 0.0, 0.0, 0.0, 0.0, 0.0, 0.0, 0.0, 0.0, 0.0, 0.0, 0.0, 0.0, 0.0, 0.0, 0.0, 0.0, 0.0, 0.0, 0.0, 0.0, 0.0, 0.0, 0.0, 0.0, 0.0, 0.0, 0.0, 0.0, 0.0, 0.0, 0.0, 0.0, 0.0, 0.0, 0.0, 0.0, 0.0, 0.0, 0.0, 0.0, 0.0, 0.0, 0.0, 0.0, 0.0, 0.0, 0.0, 0.0, 0.0, 0.0, 0.0, 0.0, 0.0, 0.0, 0.0, 0.0, 0.0, 0.0, 0.0, 0.0, 0.0, 0.0, 0.0, 0.0, 0.0, 0.0, 0.0, 0.0, 0.0, 0.0, 0.0, 0.0, 0.0, 0.0, 0.0, 0.0, 0.0, 0.0, 0.0, 0.0, 0.0, 0.0, 0.0, 0.0, 0.0, 0.0, 0.0, 0.0, 0.0, 0.0, 0.0, 0.0, 0.0, 0.0, 0.0, 0.0, 0.0, 0.0, 0.0, 0.0, 0.0, 0.0, 0.0, 0.0, 0.0, 0.0, 0.0, 0.0, 0.0, 0.0, 0.0, 0.0, 0.0, 0.0, 0.0, 0.0, 0.0, 0.0, 0.0, 0.0, 0.0, 0.0, 0.0, 0.0, 0.0, 0.0, 0.0, 0.0, 0.0, 0.0, 0.0, 0.0, 0.0, 0.0, 0.0, 0.0, 0.0, 0.0, 0.0, 0.0, 0.0, 0.0, 0.0, 0.0, 0.0, 0.0, 0.0, 0.0, 0.0, 0.0, 0.0, 0.0, 0.0, 0.0, 0.0, 0.0, 0.0, 0.0, 0.0, 0.0, 0.0, 0.0, 0.0, 0.0, 0.0, 0.0, 0.0, 0.0, 0.0, 0.0, 0.0, 0.0, 0.0, 0.0, 0.0, 0.0, 0.0, 0.0, 0.0, 0.0, 0.0, 0.0, 0.0, 0.0, 0.0, 0.0, 0.0, 0.0, 0.0, 0.0, 0.0, 0.0, 0.0, 0.0, 0.0, 0.0, 0.0, 0.0, 0.0, 0.0, 0.0, 0.0, 0.0, 0.0, 0.0, 0.0, 0.0, 0.0, 0.0, 0.0, 0.0, 0.0, 0.0, 0.0, 0.0, 0.0, 0.0, 0.0, 0.0, 0.0, 0.0, 0.0, 0.0, 0.0, 0.0, 0.0, 0.0, 0.0, 0.0, 0.0, 0.0, 0.0, 0.0, 0.0, 0.0, 0.0, 0.0, 0.0, 0.0, 0.0, 0.0, 0.0, 0.0, 0.0, 0.0, 0.0, 0.0, 0.0, 0.0, 0.0, 0.0, 0.0, 0.0, 0.0, 0.0, 0.0, 0.0, 0.0, 0.0, 0.0, 0.0, 0.0, 0.0, 0.0, 0.0, 0.0, 0.0, 0.0, 0.0, 0.0, 0.0, 0.0, 0.0, 0.0, 0.0, 0.0, 0.0, 0.0, 0.0, 0.0, 0.0, 0.0, 0.0, 0.0, 0.0, 0.0, 0.0, 0.0, 0.0, 0.0, 0.0, 0.0, 0.0, 0.0, 0.0, 0.0, 0.0, 0.0, 0.0, 0.0, 0.0, 0.0, 0.0, 0.0, 0.0, 0.0, 0.0, 0.0, 0.0, 0.0, 0.0, 0.0, 0.0, 0.0, 0.0, 0.0, 0.0, 0.0, 0.0, 0.0, 0.0, 0.0, 0.0, 0.0, 0.0, 0.0, 0.0, 0.0, 0.0, 0.0, 0.0, 0.0, 0.0, 0.0, 0.0, 0.0, 0.0, 0.0, 0.0, 0.0, 0.0, 0.0, 0.0, 0.0, 0.0, 0.0, 0.0, 0.0, 0.0, 0.0, 0.0, 0.0, 0.0, 0.0, 0.0, 0.0, 0.0, 0.0, 0.0, 0.0, 0.0, 0.0, 0.0, 0.0, 0.0, 0.0, 0.0, 0.0, 0.0, 0.0, 0.0, 0.0, 0.0, 0.0, 0.0, 0.0, 0.0, 0.0, 0.0, 0.0, 0.0, 0.0, 0.0, 0.0, 0.0, 0.0, 0.0, 0.0, 0.0, 0.0, 0.0, 0.0, 0.0, 0.0, 0.0, 0.0, 0.0, 0.0, 0.0, 0.0, 0.0, 0.0, 0.0, 0.0, 0.0, 0.0, 0.0, 0.0, 0.0, 0.0, 0.0, 0.0, 0.0, 0.0, 0.0, 0.0, 0.0, 0.0, 0.0, 0.0, 0.0, 0.0, 0.0, 0.0, 0.0, 0.0, 0.0, 0.0, 0.0, 0.0, 0.0, 0.0, 0.0, 0.0, 0.0, 0.0, 0.0, 0.0, 0.0, 0.0, 0.0, 0.0, 0.0, 0.0, 0.0, 0.0, 0.0, 0.0, 0.0, 0.0, 0.0, 0.0, 0.0, 0.0, 0.0, 0.0, 0.0, 0.0, 0.0, 0.0, 0.0, 0.0, 0.0, 0.0, 0.0, 0.0, 0.0, 0.0, 0.0, 0.0, 0.0, 0.0, 0.0, 0.0, 0.0, 0.0, 0.0, 0.0, 0.0, 0.0, 0.0, 0.0, 0.0, 0.0, 0.0, 0.0, 0.0, 0.0, 0.0, 0.0, 0.0, 0.0, 0.0, 0.0, 0.0, 0.0, 0.0, 0.0, 0.0, 0.0, 0.0, 0.0, 0.0, 0.0, 0.0, 0.0, 0.0, 0.0, 0.0, 0.0, 0.0, 0.0, 0.0, 0.0, 0.0, 0.0, 0.0, 0.0, 0.0, 0.0, 0.0, 0.0, 0.0, 0.0, 0.0, 0.0, 0.0, 0.0, 0.0, 0.0, 0.0, 0.0, 0.0, 0.0, 0.0, 0.0, 0.0, 0.0, 0.0, 0.0, 0.0, 0.0, 0.0, 0.0, 0.0, 0.0, 0.0, 0.0, 0.0, 0.0, 0.0, 0.0, 0.0, 0.0, 0.0, 0.0, 0.0, 0.0, 0.0, 0.0, 0.0, 0.0, 0.0, 0.0, 0.0, 0.0, 0.0, 0.0, 0.0, 0.0, 0.0, 0.0, 0.0, 0.0, 0.0, 0.0, 0.0, 0.0, 0.0, 0.0, 0.0, 0.0, 0.0, 0.0, 0.0, 0.0, 0.0, 0.0, 0.0, 0.0, 0.0, 0.0, 0.0, 0.0, 0.0, 0.0, 0.0, 0.0, 0.0, 0.0, 0.0, 0.0, 0.0, 0.0, 0.0, 0.0, 0.0, 0.0, 0.0, 0.0, 0.0, 0.0, 0.0, 0.0, 0.0, 0.0, 0.0, 0.0, 0.0, 0.0, 0.0, 0.0, 0.0, 0.0, 0.0, 0.0, 0.0, 0.0, 0.0, 0.0, 0.0, 0.0, 0.0, 0.0, 0.0, 0.0, 0.0, 0.0, 0.0, 0.0, 0.0, 0.0, 0.0, 0.0, 0.0, 0.0, 0.0, 0.0, 0.0, 0.0, 0.0, 0.0, 0.0, 0.0, 0.0, 0.0, 0.0, 0.0, 0.0, 0.0, 0.0, 0.0, 0.0, 0.0, 0.0, 0.0, 0.0, 0.0, 0.0, 0.0, 0.0, 0.0, 0.0, 0.0, 0.0, 0.0, 0.0, 0.0, 0.0, 0.0, 0.0, 0.0, 0.0, 0.0, 0.0, 0.0, 0.0, 0.0, 0.0, 0.0, 0.0, 0.0, 0.0, 0.0, 0.0, 0.0, 0.0, 0.0, 0.0, 0.0, 0.0, 0.0, 0.0, 0.0, 0.0, 0.0, 0.0, 0.0, 0.0, 0.0, 0.0, 0.0, 0.0, 0.0, 0.0, 0.0, 0.0, 0.0, 0.0, 0.0, 0.0, 0.0, 0.0, 0.0, 0.0, 0.0, 0.0, 0.0, 0.0, 0.0, 0.0, 0.0, 0.0, 0.0, 0.0, 0.0, 0.0, 0.0, 0.0, 0.0, 0.0, 0.0, 0.0, 0.0, 0.0, 0.0, 0.0, 0.0, 0.0, 0.0, 0.0, 0.0, 0.0, 0.0, 0.0, 0.0, 0.0, 0.0, 0.0, 0.0, 0.0, 0.0, 0.0, 0.0, 0.0, 0.0, 0.0, 0.0, 0.0, 0.0, 0.0, 0.0, 0.0, 0.0, 0.0, 0.0, 0.0, 0.0, 0.0, 0.0, 0.0, 0.0, 0.0, 0.0, 0.0, 0.0, 0.0, 0.0, 0.0, 0.0, 0.0, 0.0, 0.0, 0.0, 0.0, 0.0, 0.0, 0.0, 0.0, 0.0, 0.0, 0.0, 0.0, 0.0, 0.0, 0.0, 0.0, 0.0, 0.0, 0.0, 0.0, 0.0, 0.0, 0.0, 0.0, 0.0, 0.0, 0.0, 0.0, 0.0, 0.0, 0.0, 0.0, 0.0, 0.0, 0.0, 0.0, 0.0, 0.0, 0.0, 0.0, 0.0, 0.0, 0.0, 0.0, 0.0, 0.0, 0.0, 0.0, 0.0, 0.0, 0.0, 0.0, 0.0, 0.0, 0.0, 0.0, 0.0, 0.0, 0.0, 0.0, 0.0, 0.0, 0.0, 0.0, 0.0, 0.0, 0.0, 0.0, 0.0, 0.0, 0.0, 0.0, 0.0, 0.0, 0.0, 0.0, 0.0, 0.0, 0.0, 0.0, 0.0, 0.0, 0.0, 0.0, 0.0, 0.0, 0.0, 0.0, 0.0, 0.0, 0.0, 0.0, 0.0, 0.0, 0.0, 0.0, 0.0, 0.0, 0.0, 0.0, 0.0, 0.0, 0.0, 0.0, 0.0, 0.0, 0.0, 0.0, 0.0, 0.0, 0.0, 0.0, 0.0, 0.0, 0.0, 0.0, 0.0, 0.0, 0.0, 0.0, 0.0, 0.0, 0.0, 0.0, 0.0, 0.0, 0.0, 0.0, 0.0, 0.0, 0.0, 0.0, 0.0, 0.0, 0.0, 0.0, 0.0, 0.0, 0.0, 0.0, 0.0, 0.0, 0.0, 0.0, 0.0, 0.0, 0.0, 0.0, 0.0, 0.0, 0.0, 0.0, 0.0, 0.0, 0.0, 0.0, 0.0, 0.0, 0.0, 0.0, 0.0, 0.0, 0.0, 0.0, 0.0, 0.0, 0.0, 0.0, 0.0, 0.0, 0.0, 0.0, 0.0, 0.0, 0.0, 0.0, 0.0, 0.0, 0.0, 0.0, 0.0, 0.0, 0.0, 0.0, 0.0, 0.0, 0.0, 0.0, 0.0, 0.0, 0.0, 0.0, 0.0, 0.0, 0.0, 0.0, 0.0, 0.0, 0.0, 0.0, 0.0, 0.0, 0.0, 0.0, 0.0, 0.0, 0.0, 0.0, 0.0, 0.0, 0.0, 0.0, 0.0, 0.0, 0.0, 0.0, 0.0, 0.0, 0.0, 0.0, 0.0, 0.0, 0.0, 0.0, 0.0, 0.0, 0.0, 0.0, 0.0, 0.0, 0.0, 0.0, 0.0, 0.0, 0.0, 0.0, 0.0, 0.0, 0.0, 0.0, 0.0, 0.0, 0.0, 0.0, 0.0, 0.0, 0.0, 0.0, 0.0, 0.0, 0.0, 0.0, 0.0, 0.0, 0.0, 0.0, 0.0, 0.0, 0.0, 0.0, 0.0, 0.0, 0.0, 0.0, 0.0, 0.0, 0.0, 0.0, 0.0, 0.0, 0.0, 0.0, 0.0, 0.0, 0.0, 0.0, 0.0, 0.0, 0.0, 0.0, 0.0, 0.0, 0.0, 0.0, 0.0, 0.0, 0.0, 0.0, 0.0, 0.0, 0.0, 0.0, 0.0, 0.0, 0.0, 0.0, 0.0, 0.0, 0.0, 0.0, 0.0, 0.0, 0.0, 0.0, 0.0, 0.0, 0.0, 0.0, 0.0, 0.0, 0.0, 0.0, 0.0, 0.0, 0.0, 0.0, 0.0, 0.0, 0.0, 0.0, 0.0, 0.0, 0.0, 0.0, 0.0, 0.0, 0.0, 0.0, 0.0, 0.0, 0.0, 0.0, 0.0, 0.0, 0.0, 0.0, 0.0, 0.0, 0.0, 0.0, 0.0, 0.0, 0.0, 0.0, 0.0, 0.0, 0.0, 0.0, 0.0, 0.0, 0.0, 0.0, 0.0, 0.0, 0.0, 0.0, 0.0, 0.0, 0.0, 0.0, 0.0, 0.0, 0.0, 0.0, 0.0, 0.0, 0.0, 0.0, 0.0, 0.0, 0.0, 0.0, 0.0, 0.0, 0.0, 0.0, 0.0, 0.0, 0.0, 0.0, 0.0, 0.0, 0.0, 0.0, 0.0, 0.0, 0.0, 0.0, 0.0, 0.0, 0.0, 0.0, 0.0, 0.0, 0.0, 0.0, 0.0, 0.0, 0.0, 0.0, 0.0, 0.0, 0.0, 0.0, 0.0, 0.0, 0.0, 0.0, 0.0, 0.0, 0.0, 0.0, 0.0, 0.0, 0.0, 0.0, 0.0, 0.0, 0.0, 0.0, 0.0, 0.0, 0.0, 0.0, 0.0, 0.0, 0.0, 0.0, 0.0, 0.0, 0.0, 0.0, 0.0, 0.0, 0.0, 0.0, 0.0, 0.0, 0.0, 0.0, 0.0, 0.0, 0.0, 0.0, 0.0, 0.0, 0.0, 0.0, 0.0, 0.0, 0.0, 0.0, 0.0, 0.0, 0.0, 0.0, 0.0, 0.0, 0.0, 0.0, 0.0, 0.0, 0.0, 0.0, 0.0, 0.0, 0.0, 0.0, 0.0, 0.0, 0.0, 0.0, 0.0, 0.0, 0.0, 0.0, 0.0, 0.0, 0.0, 0.0, 0.0, 0.0, 0.0, 0.0, 0.0, 0.0, 0.0, 0.0, 0.0, 0.0, 0.0, 0.0, 0.0, 0.0, 0.0, 0.0, 0.0, 0.0, 0.0, 0.0, 0.0, 0.0, 0.0, 0.0, 0.0, 0.0, 0.0, 0.0, 0.0, 0.0, 0.0, 0.0, 0.0, 0.0, 0.0, 0.0, 0.0, 0.0, 0.0, 0.0, 0.0, 0.0, 0.0, 0.0, 0.0, 0.0, 0.0, 0.0, 0.0, 0.0, 0.0, 0.0, 0.0, 0.0, 0.0, 0.0, 0.0, 0.0, 0.0, 0.0, 0.0, 0.0, 0.0, 0.0, 0.0, 0.0, 0.0, 0.0, 0.0, 0.0, 0.0, 0.0, 0.0, 0.0, 0.0, 0.0, 0.0, 0.0, 0.0, 0.0, 0.0, 0.0, 0.0, 0.0, 0.0, 0.0, 0.0, 0.0, 0.0, 0.0, 0.0, 0.0, 0.0, 0.0, 0.0, 0.0, 0.0, 0.0, 0.0, 0.0, 0.0, 0.0, 0.0, 0.0, 0.0, 0.0, 0.0, 0.0, 0.0, 0.0, 0.0, 0.0, 0.0, 0.0, 0.0, 0.0, 0.0, 0.0, 0.0, 0.0, 0.0, 0.0, 0.0, 0.0, 0.0, 0.0, 0.0, 0.0, 0.0, 0.0, 0.0, 0.0, 0.0, 0.0, 0.0, 0.0, 0.0, 0.0, 0.0, 0.0, 0.0, 0.0, 0.0, 0.0, 0.0, 0.0, 0.0, 0.0, 0.0, 0.0, 0.0, 0.0, 0.0, 0.0, 0.0, 0.0, 0.0, 0.0, 0.0, 0.0, 0.0, 0.0, 0.0, 0.0, 0.0, 0.0, 0.0, 0.0, 0.0, 0.0, 0.0, 0.0, 0.0, 0.0, 0.0, 0.0, 0.0, 0.0, 0.0, 0.0, 0.0, 0.0, 0.0, 0.0, 0.0, 0.0, 0.0, 0.0, 0.0, 0.0, 0.0, 0.0, 0.0, 0.0, 0.0, 0.0, 0.0, 0.0, 0.0, 0.0, 0.0, 0.0, 0.0, 0.0, 0.0, 0.0, 0.0, 0.0, 0.0, 0.0, 0.0, 0.0, 0.0, 0.0, 0.0, 0.0, 0.0, 0.0, 0.0, 0.0, 0.0, 0.0, 0.0, 0.0, 0.0, 0.0, 0.0, 0.0, 0.0, 0.0, 0.0, 0.0, 0.0, 0.0, 0.0, 0.0, 0.0, 0.0, 0.0, 0.0, 0.0, 0.0, 0.0, 0.0, 0.0, 0.0, 0.0, 0.0, 0.0, 0.0, 0.0, 0.0, 0.0, 0.0, 0.0, 0.0, 0.0, 0.0, 0.0, 0.0, 0.0, 0.0, 0.0, 0.0, 0.0, 0.0, 0.0, 0.0, 0.0, 0.0, 0.0, 0.0, 0.0, 0.0, 0.0, 0.0, 0.0, 0.0, 0.0, 0.0, 0.0, 0.0, 0.0, 0.0, 0.0, 0.0, 0.0, 0.0, 0.0, 0.0, 0.0, 0.0, 0.0, 0.0, 0.0, 0.0, 0.0, 0.0, 0.0, 0.0, 0.0, 0.0, 0.0, 0.0, 0.0, 0.0, 0.0, 0.0, 0.0, 0.0, 0.0, 0.0, 0.0, 0.0, 0.0, 0.0, 0.0, 0.0, 0.0, 0.0, 0.0, 0.0, 0.0, 0.0, 0.0, 0.0, 0.0, 0.0, 0.0, 0.0, 0.0, 0.0, 0.0, 0.0, 0.0, 0.0, 0.0, 0.0, 0.0, 0.0, 0.0, 0.0, 0.0, 0.0, 0.0, 0.0, 0.0, 0.0, 0.0, 0.0, 0.0, 0.0, 0.0, 0.0, 0.0, 0.0, 0.0, 0.0, 0.0, 0.0, 0.0, 0.0, 0.0, 0.0, 0.0, 0.0, 0.0, 0.0, 0.0, 0.0, 0.0, 0.0, 0.0, 0.0, 0.0, 0.0, 0.0, 0.0, 0.0, 0.0, 0.0, 0.0, 0.0, 0.0, 0.0, 0.0, 0.0, 0.0, 0.0, 0.0, 0.0, 0.0, 0.0, 0.0, 0.0, 0.0, 0.0, 0.0, 0.0, 0.0, 0.0, 0.0, 0.0, 0.0, 0.0, 0.0, 0.0, 0.0, 0.0, 0.0, 0.0, 0.0, 0.0, 0.0, 0.0, 0.0, 0.0, 0.0, 0.0, 0.0, 0.0, 0.0, 0.0, 0.0, 0.0, 0.0, 0.0, 0.0, 0.0, 0.0, 0.0, 0.0, 0.0, 0.0, 0.0, 0.0, 0.0, 0.0, 0.0, 0.0, 0.0, 0.0, 0.0, 0.0, 0.0, 0.0, 0.0, 0.0, 0.0, 0.0, 0.0, 0.0, 0.0, 0.0, 0.0, 0.0, 0.0, 0.0, 0.0, 0.0, 0.0, 0.0, 0.0, 0.0, 0.0, 0.0, 0.0, 0.0, 0.0, 0.0, 0.0, 0.0, 0.0, 0.0, 0.0, 0.0, 0.0, 0.0, 0.0, 0.0, 0.0, 0.0, 0.0, 0.0, 0.0, 0.0, 0.0, 0.0, 0.0, 0.0, 0.0, 0.0, 0.0, 0.0, 0.0, 0.0, 0.0, 0.0, 0.0, 0.0, 0.0, 0.0, 0.0, 0.0, 0.0, 0.0, 0.0, 0.0, 0.0, 0.0, 0.0, 0.0, 0.0, 0.0, 0.0, 0.0, 0.0, 0.0, 0.0, 0.0, 0.0, 0.0, 0.0, 0.0, 0.0, 0.0, 0.0, 0.0, 0.0, 0.0, 0.0, 0.0, 0.0, 0.0, 0.0, 0.0, 0.0, 0.0, 0.0, 0.0, 0.0, 0.0, 0.0, 0.0, 0.0, 0.0, 0.0, 0.0, 0.0, 0.0, 0.0, 0.0, 0.0, 0.0, 0.0, 0.0, 0.0, 0.0, 0.0, 0.0, 0.0, 0.0, 0.0, 0.0, 0.0, 0.0, 0.0, 0.0, 0.0, 0.0, 0.0, 0.0, 0.0, 0.0, 0.0, 0.0, 0.0, 0.0, 0.0, 0.0, 0.0, 0.0, 0.0, 0.0, 0.0, 0.0, 0.0, 0.0, 0.0, 0.0, 0.0, 0.0, 0.0, 0.0, 0.0, 0.0, 0.0, 0.0, 0.0, 0.0, 0.0, 0.0, 0.0, 0.0, 0.0, 0.0, 0.0, 0.0, 0.0, 0.0, 0.0, 0.0, 0.0, 0.0, 0.0, 0.0, 0.0, 0.0, 0.0, 0.0, 0.0, 0.0, 0.0, 0.0, 0.0, 0.0, 0.0, 0.0, 0.0, 0.0, 0.0, 0.0, 0.0, 0.0, 0.0, 0.0, 0.0, 0.0, 0.0, 0.0, 0.0, 0.0, 0.0, 0.0, 0.0, 0.0, 0.0, 0.0, 0.0, 0.0, 0.0, 0.0, 0.0, 0.0, 0.0, 0.0, 0.0, 0.0, 0.0, 0.0, 0.0, 0.0, 0.0, 0.0, 0.0, 0.0, 0.0, 0.0, 0.0, 0.0, 0.0, 0.0, 0.0, 0.0, 0.0, 0.0, 0.0, 0.0, 0.0, 0.0, 0.0, 0.0, 0.0, 0.0, 0.0, 0.0, 0.0, 0.0, 0.0, 0.0, 0.0, 0.0, 0.0, 0.0, 0.0, 0.0, 0.0, 0.0, 0.0, 0.0, 0.0, 0.0, 0.0, 0.0, 0.0, 0.0, 0.0, 0.0, 0.0, 0.0, 0.0, 0.0, 0.0, 0.0, 0.0, 0.0, 0.0, 0.0, 0.0, 0.0, 0.0, 0.0, 0.0, 0.0, 0.0, 0.0, 0.0, 0.0, 0.0, 0.0, 0.0, 0.0, 0.0, 0.0, 0.0, 0.0, 0.0, 0.0, 0.0, 0.0, 0.0, 0.0, 0.0, 0.0, 0.0, 0.0, 0.0, 0.0, 0.0, 0.0, 0.0, 0.0, 0.0, 0.0, 0.0, 0.0, 0.0, 0.0, 0.0, 0.0, 0.0, 0.0, 0.0, 0.0, 0.0, 0.0, 0.0, 0.0, 0.0, 0.0, 0.0, 0.0, 0.0, 0.0, 0.0, 0.0, 0.0, 0.0, 0.0, 0.0, 0.0, 0.0, 0.0, 0.0, 0.0, 0.0, 0.0, 0.0, 0.0, 0.0, 0.0, 0.0, 0.0, 0.0, 0.0, 0.0, 0.0, 0.0, 0.0, 0.0, 0.0, 0.0, 0.0, 0.0, 0.0, 0.0, 0.0, 0.0, 0.0, 0.0, 0.0, 0.0, 0.0, 0.0, 0.0, 0.0, 0.0, 0.0, 0.0, 0.0, 0.0, 0.0, 0.0, 0.0, 0.0, 0.0, 0.0, 0.0, 0.0, 0.0, 0.0, 0.0, 0.0, 0.0, 0.0, 0.0, 0.0, 0.0, 0.0, 0.0, 0.0, 0.0, 0.0, 0.0, 0.0, 0.0, 0.0, 0.0, 0.0, 0.0, 0.0, 0.0, 0.0, 0.0, 0.0, 0.0, 0.0, 0.0, 0.0, 0.0, 0.0, 0.0, 0.0, 0.0, 0.0, 0.0, 0.0, 0.0, 0.0, 0.0, 0.0, 0.0, 0.0, 0.0, 0.0, 0.0, 0.0, 0.0, 0.0, 0.0, 0.0, 0.0, 0.0, 0.0, 0.0, 0.0, 0.0, 0.0, 0.0, 0.0, 0.0, 0.0, 0.0, 0.0, 0.0, 0.0, 0.0, 0.0, 0.0, 0.0, 0.0, 0.0, 0.0, 0.0, 0.0, 0.0, 0.0, 0.0, 0.0, 0.0, 0.0, 0.0, 0.0, 0.0, 0.0, 0.0, 0.0, 0.0, 0.0, 0.0, 0.0, 0.0, 0.0, 0.0, 0.0, 0.0, 0.0, 0.0, 0.0, 0.0, 0.0, 0.0, 0.0, 0.0, 0.0, 0.0, 0.0, 0.0, 0.0, 0.0, 0.0, 0.0, 0.0, 0.0, 0.0, 0.0, 0.0, 0.0, 0.0, 0.0, 0.0, 0.0, 0.0, 0.0, 0.0, 0.0, 0.0, 0.0, 0.0, 0.0, 0.0, 0.0, 0.0, 0.0, 0.0, 0.0, 0.0, 0.0, 0.0, 0.0, 0.0, 0.0, 0.0, 0.0, 0.0, 0.0, 0.0, 0.0, 0.0, 0.0, 0.0, 0.0, 0.0, 0.0, 0.0, 0.0, 0.0, 0.0, 0.0, 0.0, 0.0, 0.0, 0.0, 0.0, 0.0, 0.0, 0.0, 0.0, 0.0, 0.0, 0.0, 0.0, 0.0, 0.0, 0.0, 0.0, 0.0, 0.0, 0.0, 0.0, 0.0, 0.0, 0.0, 0.0, 0.0, 0.0, 0.0, 0.0, 0.0, 0.0, 0.0, 0.0, 0.0, 0.0, 0.0, 0.0, 0.0, 0.0, 0.0, 0.0, 0.0, 0.0, 0.0, 0.0, 0.0, 0.0, 0.0, 0.0, 0.0, 0.0, 0.0, 0.0, 0.0, 0.0, 0.0, 0.0, 0.0, 0.0, 0.0, 0.0, 0.0, 0.0, 0.0, 0.0, 0.0, 0.0, 0.0, 0.0, 0.0, 0.0, 0.0, 0.0, 0.0, 0.0, 0.0, 0.0, 0.0, 0.0, 0.0, 0.0, 0.0, 0.0, 0.0, 0.0, 0.0, 0.0, 0.0, 0.0, 0.0, 0.0, 0.0, 0.0, 0.0, 0.0, 0.0, 0.0, 0.0, 0.0, 0.0, 0.0, 0.0, 0.0, 0.0, 0.0, 0.0, 0.0, 0.0, 0.0, 0.0, 0.0, 0.0, 0.0, 0.0, 0.0, 0.0, 0.0, 0.0, 0.0, 0.0, 0.0, 0.0, 0.0, 0.0, 0.0, 0.0, 0.0, 0.0, 0.0, 0.0, 0.0, 0.0, 0.0, 0.0, 0.0, 0.0, 0.0, 0.0, 0.0, 0.0, 0.0, 0.0, 0.0, 0.0, 0.0, 0.0, 0.0, 0.0, 0.0, 0.0, 0.0, 0.0, 0.0, 0.0, 0.0, 0.0, 0.0, 0.0, 0.0, 0.0, 0.0, 0.0, 0.0, 0.0, 0.0, 0.0, 0.0, 0.0, 0.0, 0.0, 0.0, 0.0, 0.0, 0.0, 0.0, 0.0, 0.0, 0.0, 0.0, 0.0, 0.0, 0.0, 0.0, 0.0, 0.0, 0.0, 0.0, 0.0, 0.0, 0.0, 0.0, 0.0, 0.0, 0.0, 0.0, 0.0, 0.0, 0.0, 0.0, 0.0, 0.0, 0.0, 0.0, 0.0, 0.0, 0.0, 0.0, 0.0, 0.0, 0.0, 0.0, 0.0, 0.0, 0.0, 0.0, 0.0, 0.0, 0.0, 0.0, 0.0, 0.0, 0.0, 0.0, 0.0, 0.0, 0.0, 0.0, 0.0, 0.0, 0.0, 0.0, 0.0, 0.0, 0.0, 0.0, 0.0, 0.0, 0.0, 0.0, 0.0, 0.0, 0.0, 0.0, 0.0, 0.0, 0.0, 0.0, 0.0, 0.0, 0.0, 0.0, 0.0, 0.0, 0.0, 0.0, 0.0, 0.0, 0.0, 0.0, 0.0, 0.0, 0.0, 0.0, 0.0, 0.0, 0.0, 0.0, 0.0, 0.0, 0.0, 0.0, 0.0, 0.0, 0.0, 0.0, 0.0, 0.0, 0.0, 0.0, 0.0, 0.0, 0.0, 0.0, 0.0, 0.0, 0.0, 0.0, 0.0, 0.0, 0.0, 0.0, 0.0, 0.0, 0.0, 0.0, 0.0, 0.0, 0.0, 0.0, 0.0, 0.0, 0.0, 0.0, 0.0, 0.0, 0.0, 0.0, 0.0, 0.0, 0.0, 0.0, 0.0, 0.0, 0.0, 0.0, 0.0, 0.0, 0.0, 0.0, 0.0, 0.0, 0.0, 0.0, 0.0, 0.0, 0.0, 0.0, 0.0, 0.0, 0.0, 0.0, 0.0, 0.0, 0.0, 0.0, 0.0, 0.0, 0.0, 0.0, 0.0, 0.0, 0.0, 0.0, 0.0, 0.0, 0.0, 0.0, 0.0, 0.0, 0.0, 0.0, 0.0, 0.0, 0.0, 0.0, 0.0, 0.0, 0.0, 0.0, 0.0, 0.0, 0.0, 0.0, 0.0, 0.0, 0.0, 0.0, 0.0, 0.0, 0.0, 0.0, 0.0, 0.0, 0.0, 0.0, 0.0, 0.0, 0.0, 0.0, 0.0, 0.0, 0.0, 0.0, 0.0, 0.0, 0.0, 0.0, 0.0, 0.0, 0.0, 0.0, 0.0, 0.0, 0.0, 0.0, 0.0, 0.0, 0.0, 0.0, 0.0, 0.0, 0.0, 0.0, 0.0, 0.0, 0.0, 0.0, 0.0, 0.0, 0.0, 0.0, 0.0, 0.0, 0.0, 0.0, 0.0, 0.0, 0.0, 0.0, 0.0, 0.0, 0.0, 0.0, 0.0, 0.0, 0.0, 0.0, 0.0, 0.0, 0.0, 0.0, 0.0, 0.0, 0.0, 0.0, 0.0, 0.0, 0.0, 0.0, 0.0, 0.0, 0.0, 0.0, 0.0, 0.0, 0.0, 0.0, 0.0, 0.0, 0.0, 0.0, 0.0, 0.0, 0.0, 0.0, 0.0, 0.0, 0.0, 0.0, 0.0, 0.0, 0.0, 0.0, 0.0, 0.0, 0.0, 0.0, 0.0, 0.0, 0.0, 0.0, 0.0, 0.0, 0.0, 0.0, 0.0, 0.0, 0.0, 0.0, 0.0, 0.0, 0.0, 0.0, 0.0, 0.0, 0.0, 0.0, 0.0, 0.0, 0.0, 0.0, 0.0, 0.0, 0.0, 0.0, 0.0, 0.0, 0.0, 0.0, 0.0, 0.0, 0.0, 0.0, 0.0, 0.0, 0.0, 0.0, 0.0, 0.0, 0.0, 0.0, 0.0, 0.0, 0.0, 0.0, 0.0, 0.0, 0.0, 0.0, 0.0, 0.0, 0.0, 0.0, 0.0, 0.0, 0.0, 0.0, 0.0, 0.0, 0.0, 0.0, 0.0, 0.0, 0.0, 0.0, 0.0, 0.0, 0.0, 0.0, 0.0, 0.0, 0.0, 0.0, 0.0, 0.0, 0.0, 0.0, 0.0, 0.0, 0.0, 0.0, 0.0, 0.0, 0.0, 0.0, 0.0, 0.0, 0.0, 0.0, 0.0, 0.0, 0.0, 0.0, 0.0, 0.0, 0.0, 0.0, 0.0, 0.0, 0.0, 0.0, 0.0, 0.0, 0.0, 0.0, 0.0, 0.0, 0.0, 0.0, 0.0, 0.0, 0.0, 0.0, 0.0, 0.0, 0.0, 0.0, 0.0, 0.0, 0.0, 0.0, 0.0, 0.0, 0.0, 0.0, 0.0, 0.0, 0.0, 0.0, 0.0, 0.0, 0.0, 0.0, 0.0, 0.0, 0.0, 0.0, 0.0, 0.0, 0.0, 0.0, 0.0, 0.0, 0.0, 0.0, 0.0, 0.0, 0.0, 0.0, 0.0, 0.0, 0.0, 0.0, 0.0, 0.0, 0.0, 0.0, 0.0, 0.0, 0.0, 0.0, 0.0, 0.0, 0.0, 0.0, 0.0, 0.0, 0.0, 0.0, 0.0, 0.0, 0.0, 0.0, 0.0, 0.0, 0.0, 0.0, 0.0, 0.0, 0.0, 0.0, 0.0, 0.0, 0.0, 0.0, 0.0, 0.0, 0.0, 0.0, 0.0, 0.0, 0.0, 0.0, 0.0, 0.0, 0.0, 0.0, 0.0, 0.0, 0.0, 0.0, 0.0, 0.0, 0.0, 0.0, 0.0, 0.0, 0.0, 0.0, 0.0, 0.0, 0.0, 0.0, 0.0, 0.0, 0.0, 0.0, 0.0, 0.0, 0.0, 0.0, 0.0, 0.0, 0.0, 0.0, 0.0, 0.0, 0.0, 0.0, 0.0, 0.0, 0.0, 0.0, 0.0, 0.0, 0.0, 0.0, 0.0, 0.0, 0.0, 0.0, 0.0, 0.0, 0.0, 0.0, 0.0, 0.0, 0.0, 0.0, 0.0, 0.0, 0.0, 0.0, 0.0, 0.0, 0.0, 0.0, 0.0, 0.0, 0.0, 0.0, 0.0, 0.0, 0.0, 0.0, 0.0, 0.0, 0.0, 0.0, 0.0, 0.0, 0.0, 0.0, 0.0, 0.0, 0.0, 0.0, 0.0, 0.0, 0.0, 0.0, 0.0, 0.0, 0.0, 0.0, 0.0, 0.0, 0.0, 0.0, 0.0, 0.0, 0.0, 0.0, 0.0, 0.0, 0.0, 0.0, 0.0, 0.0, 0.0, 0.0, 0.0, 0.0, 0.0, 0.0, 0.0, 0.0, 0.0, 0.0, 0.0, 0.0, 0.0, 0.0, 0.0, 0.0, 0.0, 0.0, 0.0, 0.0, 0.0, 0.0, 0.0, 0.0, 0.0, 0.0, 0.0, 0.0, 0.0, 0.0, 0.0, 0.0, 0.0, 0.0, 0.0, 0.0, 0.0, 0.0, 0.0, 0.0, 0.0, 0.0, 0.0, 0.0, 0.0, 0.0, 0.0, 0.0, 0.0, 0.0, 0.0, 0.0, 0.0, 0.0, 0.0, 0.0, 0.0, 0.0, 0.0, 0.0, 0.0, 0.0, 0.0, 0.0, 0.0, 0.0, 0.0, 0.0, 0.0, 0.0, 0.0, 0.0, 0.0, 0.0, 0.0, 0.0, 0.0, 0.0, 0.0, 0.0, 0.0, 0.0, 0.0, 0.0, 0.0, 0.0, 0.0, 0.0, 0.0, 0.0, 0.0, 0.0, 0.0, 0.0, 0.0, 0.0, 0.0, 0.0, 0.0, 0.0, 0.0, 0.0, 0.0, 0.0, 0.0, 0.0, 0.0, 0.0, 0.0, 0.0, 0.0, 0.0, 0.0, 0.0, 0.0, 0.0, 0.0, 0.0, 0.0, 0.0, 0.0, 0.0, 0.0, 0.0, 0.0, 0.0, 0.0, 0.0, 0.0, 0.0, 0.0, 0.0, 0.0, 0.0, 0.0, 0.0, 0.0, 0.0, 0.0, 0.0, 0.0, 0.0, 0.0, 0.0, 0.0, 0.0, 0.0, 0.0, 0.0, 0.0, 0.0, 0.0, 0.0, 0.0, 0.0, 0.0, 0.0, 0.0, 0.0, 0.0, 0.0, 0.0, 0.0, 0.0, 0.0, 0.0, 0.0, 0.0, 0.0, 0.0, 0.0, 0.0, 0.0, 0.0, 0.0, 0.0, 0.0, 0.0, 0.0, 0.0, 0.0, 0.0, 0.0, 0.0, 0.0, 0.0, 0.0, 0.0, 0.0, 0.0, 0.0, 0.0, 0.0, 0.0, 0.0, 0.0, 0.0, 0.0, 0.0, 0.0, 0.0, 0.0, 0.0, 0.0, 0.0, 0.0, 0.0, 0.0, 0.0, 0.0, 0.0, 0.0, 0.0, 0.0, 0.0, 0.0, 0.0, 0.0, 0.0, 0.0, 0.0, 0.0, 0.0, 0.0, 0.0, 0.0, 0.0, 0.0, 0.0, 0.0, 0.0, 0.0, 0.0, 0.0, 0.0, 0.0, 0.0, 0.0, 0.0, 0.0, 0.0, 0.0, 0.0, 0.0, 0.0, 0.0, 0.0, 0.0, 0.0, 0.0, 0.0, 0.0, 0.0, 0.0, 0.0, 0.0, 0.0, 0.0, 0.0, 0.0, 0.0, 0.0, 0.0, 0.0, 0.0, 0.0, 0.0, 0.0, 0.0, 0.0, 0.0, 0.0, 0.0, 0.0, 0.0, 0.0, 0.0, 0.0, 0.0, 0.0, 0.0, 0.0, 0.0, 0.0, 0.0, 0.0, 0.0, 0.0, 0.0, 0.0, 0.0, 0.0, 0.0, 0.0, 0.0, 0.0, 0.0, 0.0, 0.0, 0.0, 0.0, 0.0, 0.0, 0.0, 0.0, 0.0, 0.0, 0.0, 0.0, 0.0, 0.0, 0.0, 0.0, 0.0, 0.0, 0.0, 0.0, 0.0, 0.0, 0.0, 0.0, 0.0, 0.0, 0.0, 0.0, 0.0, 0.0, 0.0, 0.0, 0.0, 0.0, 0.0, 0.0, 0.0, 0.0, 0.0, 0.0, 0.0, 0.0, 0.0, 0.0, 0.0, 0.0, 0.0, 0.0, 0.0, 0.0, 0.0, 0.0, 0.0, 0.0, 0.0, 0.0, 0.0, 0.0, 0.0, 0.0, 0.0, 0.0, 0.0, 0.0, 0.0, 0.0, 0.0, 0.0, 0.0, 0.0, 0.0, 0.0, 0.0, 0.0, 0.0, 0.0, 0.0, 0.0, 0.0, 0.0, 0.0, 0.0, 0.0, 0.0, 0.0, 0.0, 0.0, 0.0, 0.0, 0.0, 0.0, 0.0, 0.0, 0.0, 0.0, 0.0, 0.0, 0.0, 0.0, 0.0, 0.0, 0.0, 0.0, 0.0, 0.0, 0.0, 0.0, 0.0, 0.0, 0.0, 0.0, 0.0, 0.0, 0.0, 0.0, 0.0, 0.0, 0.0, 0.0, 0.0, 0.0, 0.0, 0.0, 0.0, 0.0, 0.0, 0.0, 0.0, 0.0, 0.0, 0.0, 0.0, 0.0, 0.0, 0.0, 0.0, 0.0, 0.0, 0.0, 0.0, 0.0, 0.0, 0.0, 0.0, 0.0, 0.0, 0.0, 0.0, 0.0, 0.0, 0.0, 0.0, 0.0, 0.0, 0.0, 0.0, 0.0, 0.0, 0.0, 0.0, 0.0, 0.0, 0.0, 0.0, 0.0, 0.0, 0.0, 0.0, 0.0, 0.0, 0.0, 0.0, 0.0, 0.0, 0.0, 0.0, 0.0, 0.0, 0.0, 0.0, 0.0, 0.0, 0.0, 0.0, 0.0, 0.0, 0.0, 0.0, 0.0, 0.0, 0.0, 0.0, 0.0, 0.0, 0.0, 0.0, 0.0, 0.0, 0.0, 0.0, 0.0, 0.0, 0.0, 0.0, 0.0, 0.0, 0.0, 0.0, 0.0, 0.0, 0.0, 0.0, 0.0, 0.0, 0.0, 0.0, 0.0, 0.0, 0.0, 0.0, 0.0, 0.0, 0.0, 0.0, 0.0, 0.0, 0.0, 0.0, 0.0, 0.0, 0.0, 0.0, 0.0, 0.0, 0.0, 0.0, 0.0, 0.0, 0.0, 0.0, 0.0, 0.0, 0.0, 0.0, 0.0, 0.0, 0.0, 0.0, 0.0, 0.0, 0.0, 0.0, 0.0, 0.0, 0.0, 0.0, 0.0, 0.0, 0.0, 0.0, 0.0, 0.0, 0.0, 0.0, 0.0, 0.0, 0.0, 0.0, 0.0, 0.0, 0.0, 0.0, 0.0, 0.0, 0.0, 0.0, 0.0, 0.0, 0.0, 0.0, 0.0, 0.0, 0.0, 0.0, 0.0, 0.0, 0.0, 0.0, 0.0, 0.0, 0.0, 0.0, 0.0, 0.0, 0.0, 0.0, 0.0, 0.0, 0.0, 0.0, 0.0, 0.0, 0.0, 0.0, 0.0, 0.0, 0.0, 0.0, 0.0, 0.0, 0.0, 0.0, 0.0, 0.0, 0.0, 0.0, 0.0, 0.0, 0.0, 0.0, 0.0, 0.0, 0.0, 0.0, 0.0, 0.0, 0.0, 0.0, 0.0, 0.0, 0.0, 0.0, 0.0, 0.0, 0.0, 0.0, 0.0, 0.0, 0.0, 0.0, 0.0, 0.0, 0.0, 0.0, 0.0, 0.0, 0.0, 0.0, 0.0, 0.0, 0.0, 0.0, 0.0, 0.0, 0.0, 0.0, 0.0, 0.0, 0.0, 0.0, 0.0, 0.0, 0.0, 0.0, 0.0, 0.0, 0.0, 0.0, 0.0, 0.0, 0.0, 0.0, 0.0, 0.0, 0.0, 0.0, 0.0, 0.0, 0.0, 0.0, 0.0, 0.0, 0.0, 0.0, 0.0, 0.0, 0.0, 0.0, 0.0, 0.0, 0.0, 0.0, 0.0, 0.0, 0.0, 0.0, 0.0, 0.0, 0.0, 0.0, 0.0, 0.0, 0.0, 0.0, 0.0, 0.0, 0.0, 0.0, 0.0, 0.0, 0.0, 0.0, 0.0, 0.0, 0.0, 0.0, 0.0, 0.0, 0.0, 0.0, 0.0, 0.0, 0.0, 0.0, 0.0, 0.0, 0.0, 0.0, 0.0, 0.0, 0.0, 0.0, 0.0, 0.0, 0.0, 0.0, 0.0, 0.0, 0.0, 0.0, 0.0, 0.0, 0.0, 0.0, 0.0, 0.0, 0.0, 0.0, 0.0, 0.0, 0.0, 0.0, 0.0, 0.0, 0.0, 0.0, 0.0, 0.0, 0.0, 0.0, 0.0, 0.0, 0.0, 0.0, 0.0, 0.0, 0.0, 0.0, 0.0, 0.0, 0.0, 0.0, 0.0, 0.0, 0.0, 0.0, 0.0, 0.0, 0.0, 0.0, 0.0, 0.0, 0.0, 0.0, 0.0, 0.0, 0.0, 0.0, 0.0, 0.0, 0.0, 0.0, 0.0, 0.0, 0.0, 0.0, 0.0, 0.0, 0.0, 0.0, 0.0, 0.0, 0.0, 0.0, 0.0, 0.0, 0.0, 0.0, 0.0, 0.0, 0.0, 0.0, 0.0, 0.0, 0.0, 0.0, 0.0, 0.0, 0.0, 0.0, 0.0, 0.0, 0.0, 0.0, 0.0, 0.0, 0.0, 0.0, 0.0, 0.0, 0.0, 0.0, 0.0, 0.0, 0.0, 0.0, 0.0, 0.0, 0.0, 0.0, 0.0, 0.0, 0.0, 0.0, 0.0, 0.0, 0.0, 0.0, 0.0, 0.0, 0.0, 0.0, 0.0, 0.0, 0.0, 0.0, 0.0, 0.0, 0.0, 0.0, 0.0, 0.0, 0.0, 0.0, 0.0, 0.0, 0.0, 0.0, 0.0, 0.0, 0.0, 0.0, 0.0, 0.0, 0.0, 0.0, 0.0, 0.0, 0.0, 0.0, 0.0, 0.0, 0.0, 0.0, 0.0, 0.0, 0.0, 0.0, 0.0, 0.0, 0.0, 0.0, 0.0, 0.0, 0.0, 0.0, 0.0, 0.0, 0.0, 0.0, 0.0, 0.0, 0.0, 0.0, 0.0, 0.0, 0.0, 0.0, 0.0, 0.0, 0.0, 0.0, 0.0, 0.0, 0.0, 0.0, 0.0, 0.0, 0.0, 0.0, 0.0, 0.0, 0.0, 0.0, 0.0, 0.0, 0.0, 0.0, 0.0, 0.0, 0.0, 0.0, 0.0, 0.0, 0.0, 0.0, 0.0, 0.0, 0.0, 0.0, 0.0, 0.0, 0.0, 0.0, 0.0, 0.0, 0.0, 0.0, 0.0, 0.0, 0.0, 0.0, 0.0, 0.0, 0.0, 0.0, 0.0, 0.0, 0.0, 0.0, 0.0, 0.0, 0.0, 0.0, 0.0, 0.0, 0.0, 0.0, 0.0, 0.0, 0.0, 0.0, 0.0, 0.0, 0.0, 0.0, 0.0, 0.0, 0.0, 0.0, 0.0, 0.0, 0.0, 0.0, 0.0, 0.0, 0.0, 0.0, 0.0, 0.0, 0.0, 0.0, 0.0, 0.0, 0.0, 0.0, 0.0, 0.0, 0.0, 0.0, 0.0, 0.0, 0.0, 0.0, 0.0, 0.0, 0.0, 0.0, 0.0, 0.0, 0.0, 0.0, 0.0, 0.0, 0.0, 0.0, 0.0, 0.0, 0.0, 0.0, 0.0, 0.0, 0.0, 0.0, 0.0, 0.0, 0.0, 0.0, 0.0, 0.0, 0.0, 0.0, 0.0, 0.0, 0.0, 0.0, 0.0, 0.0, 0.0, 0.0, 0.0, 0.0, 0.0, 0.0, 0.0, 0.0, 0.0, 0.0, 0.0, 0.0, 0.0, 0.0, 0.0, 0.0, 0.0, 0.0, 0.0, 0.0, 0.0, 0.0, 0.0, 0.0, 0.0, 0.0, 0.0, 0.0, 0.0, 0.0, 0.0, 0.0, 0.0, 0.0, 0.0, 0.0, 0.0, 0.0, 0.0, 0.0, 0.0, 0.0, 0.0, 0.0, 0.0, 0.0, 0.0, 0.0, 0.0, 0.0, 0.0, 0.0, 0.0, 0.0, 0.0, 0.0, 0.0, 0.0, 0.0, 0.0, 0.0, 0.0, 0.0, 0.0, 0.0, 0.0, 0.0, 0.0, 0.0, 0.0, 0.0, 0.0, 0.0, 0.0, 0.0, 0.0, 0.0, 0.0, 0.0, 0.0, 0.0, 0.0, 0.0, 0.0, 0.0, 0.0, 0.0, 0.0, 0.0, 0.0, 0.0, 0.0, 0.0, 0.0, 0.0, 0.0, 0.0, 0.0, 0.0, 0.0, 0.0, 0.0, 0.0, 0.0, 0.0, 0.0, 0.0, 0.0, 0.0, 0.0, 0.0, 0.0, 0.0, 0.0, 0.0, 0.0, 0.0, 0.0, 0.0, 0.0, 0.0, 0.0, 0.0, 0.0, 0.0, 0.0, 0.0, 0.0, 0.0, 0.0, 0.0, 0.0, 0.0, 0.0, 0.0, 0.0, 0.0, 0.0, 0.0, 0.0, 0.0, 0.0, 0.0, 0.0, 0.0, 0.0, 0.0, 0.0, 0.0, 0.0, 0.0, 0.0, 0.0, 0.0, 0.0, 0.0, 0.0, 0.0, 0.0, 0.0, 0.0, 0.0, 0.0, 0.0, 0.0, 0.0, 0.0, 0.0, 0.0, 0.0, 0.0, 0.0, 0.0, 0.0, 0.0, 0.0, 0.0, 0.0, 0.0, 0.0, 0.0, 0.0, 0.0, 0.0, 0.0, 0.0, 0.0, 0.0, 0.0, 0.0, 0.0, 0.0, 0.0, 0.0, 0.0, 0.0, 0.0, 0.0, 0.0, 0.0, 0.0, 0.0, 0.0, 0.0, 0.0, 0.0, 0.0, 0.0, 0.0, 0.0, 0.0, 0.0, 0.0, 0.0, 0.0, 0.0, 0.0, 0.0, 0.0, 0.0, 0.0, 0.0, 0.0, 0.0, 0.0, 0.0, 0.0, 0.0, 0.0, 0.0, 0.0, 0.0, 0.0, 0.0, 0.0, 0.0, 0.0, 0.0, 0.0, 0.0, 0.0, 0.0, 0.0, 0.0, 0.0, 0.0, 0.0, 0.0, 0.0, 0.0, 0.0, 0.0, 0.0, 0.0, 0.0, 0.0, 0.0, 0.0, 0.0, 0.0, 0.0, 0.0, 0.0, 0.0, 0.0, 0.0, 0.0, 0.0, 0.0, 0.0, 0.0, 0.0, 0.0, 0.0, 0.0, 0.0, 0.0, 0.0, 0.0, 0.0, 0.0, 0.0, 0.0, 0.0, 0.0, 0.0, 0.0, 0.0, 0.0, 0.0, 0.0, 0.0, 0.0, 0.0, 0.0, 0.0, 0.0, 0.0, 0.0, 0.0, 0.0, 0.0, 0.0, 0.0, 0.0, 0.0, 0.0, 0.0, 0.0, 0.0, 0.0, 0.0, 0.0, 0.0, 0.0, 0.0, 0.0, 0.0, 0.0, 0.0, 0.0, 0.0, 0.0, 0.0, 0.0, 0.0, 0.0, 0.0, 0.0, 0.0, 0.0, 0.0, 0.0, 0.0, 0.0, 0.0, 0.0, 0.0, 0.0, 0.0, 0.0, 0.0, 0.0, 0.0, 0.0, 0.0, 0.0, 0.0, 0.0, 0.0, 0.0, 0.0, 0.0, 0.0, 0.0, 0.0, 0.0, 0.0, 0.0, 0.0, 0.0, 0.0, 0.0, 0.0, 0.0, 0.0, 0.0, 0.0, 0.0, 0.0, 0.0, 0.0, 0.0, 0.0, 0.0, 0.0, 0.0, 0.0, 0.0, 0.0, 0.0, 0.0, 0.0, 0.0, 0.0, 0.0, 0.0, 0.0, 0.0, 0.0, 0.0, 0.0, 0.0, 0.0, 0.0, 0.0, 0.0, 0.0, 0.0, 0.0, 0.0, 0.0, 0.0, 0.0, 0.0, 0.0, 0.0, 0.0, 0.0, 0.0, 0.0, 0.0, 0.0, 0.0, 0.0, 0.0, 0.0, 0.0, 0.0, 0.0, 0.0, 0.0, 0.0, 0.0, 0.0, 0.0, 0.0, 0.0, 0.0, 0.0, 0.0, 0.0, 0.0, 0.0, 0.0, 0.0, 0.0, 0.0, 0.0, 0.0, 0.0, 0.0, 0.0, 0.0, 0.0, 0.0, 0.0, 0.0, 0.0, 0.0, 0.0, 0.0, 0.0, 0.0, 0.0, 0.0, 0.0, 0.0, 0.0, 0.0, 0.0, 0.0, 0.0, 0.0, 0.0, 0.0, 0.0, 0.0, 0.0, 0.0, 0.0, 0.0, 0.0, 0.0, 0.0, 0.0, 0.0, 0.0, 0.0, 0.0, 0.0, 0.0, 0.0, 0.0, 0.0, 0.0, 0.0, 0.0, 0.0, 0.0, 0.0, 0.0, 0.0, 0.0, 0.0, 0.0, 0.0, 0.0, 0.0, 0.0, 0.0, 0.0, 0.0, 0.0, 0.0, 0.0, 0.0, 0.0, 0.0, 0.0, 0.0, 0.0, 0.0, 0.0, 0.0, 0.0, 0.0, 0.0, 0.0, 0.0, 0.0, 0.0, 0.0, 0.0, 0.0, 0.0, 0.0, 0.0, 0.0, 0.0, 0.0, 0.0, 0.0, 0.0, 0.0, 0.0, 0.0, 0.0, 0.0, 0.0, 0.0, 0.0, 0.0, 0.0, 0.0, 0.0, 0.0, 0.0, 0.0, 0.0, 0.0, 0.0, 0.0, 0.0, 0.0, 0.0, 0.0, 0.0, 0.0, 0.0, 0.0, 0.0, 0.0, 0.0, 0.0, 0.0, 0.0, 0.0, 0.0, 0.0, 0.0, 0.0, 0.0, 0.0, 0.0, 0.0, 0.0, 0.0, 0.0, 0.0, 0.0, 0.0, 0.0, 0.0, 0.0, 0.0, 0.0, 0.0, 0.0, 0.0, 0.0, 0.0, 0.0, 0.0, 0.0, 0.0, 0.0, 0.0, 0.0, 0.0, 0.0, 0.0, 0.0, 0.0, 0.0, 0.0, 0.0, 0.0, 0.0, 0.0, 0.0, 0.0, 0.0, 0.0, 0.0, 0.0, 0.0, 0.0, 0.0, 0.0, 0.0, 0.0, 0.0, 0.0, 0.0, 0.0, 0.0, 0.0, 0.0, 0.0, 0.0, 0.0, 0.0, 0.0, 0.0, 0.0, 0.0, 0.0, 0.0, 0.0, 0.0, 0.0, 0.0, 0.0, 0.0, 0.0, 0.0, 0.0, 0.0, 0.0, 0.0, 0.0, 0.0, 0.0, 0.0, 0.0, 0.0, 0.0, 0.0, 0.0, 0.0, 0.0, 0.0, 0.0, 0.0, 0.0, 0.0, 0.0, 0.0, 0.0, 0.0, 0.0, 0.0, 0.0, 0.0, 0.0, 0.0, 0.0, 0.0, 0.0, 0.0, 0.0, 0.0, 0.0, 0.0, 0.0, 0.0, 0.0, 0.0, 0.0, 0.0, 0.0, 0.0, 0.0, 0.0, 0.0, 0.0, 0.0, 0.0, 0.0, 0.0, 0.0, 0.0, 0.0, 0.0, 0.0, 0.0, 0.0, 0.0, 0.0, 0.0, 0.0, 0.0, 0.0, 0.0, 0.0, 0.0, 0.0, 0.0, 0.0, 0.0, 0.0, 0.0, 0.0, 0.0, 0.0, 0.0, 0.0, 0.0, 0.0, 0.0, 0.0, 0.0, 0.0, 0.0, 0.0, 0.0, 0.0, 0.0, 0.0, 0.0, 0.0, 0.0, 0.0, 0.0, 0.0, 0.0, 0.0, 0.0, 0.0, 0.0, 0.0, 0.0, 0.0, 0.0, 0.0, 0.0, 0.0, 0.0, 0.0, 0.0, 0.0, 0.0, 0.0, 0.0, 0.0, 0.0, 0.0, 0.0, 0.0, 0.0, 0.0, 0.0, 0.0, 0.0, 0.0, 0.0, 0.0, 0.0, 0.0, 0.0, 0.0, 0.0, 0.0, 0.0, 0.0, 0.0, 0.0, 0.0, 0.0, 0.0, 0.0, 0.0, 0.0, 0.0, 0.0, 0.0, 0.0, 0.0, 0.0, 0.0, 0.0, 0.0, 0.0, 0.0, 0.0, 0.0, 0.0, 0.0, 0.0, 0.0, 0.0, 0.0, 0.0, 0.0, 0.0, 0.0, 0.0, 0.0, 0.0, 0.0, 0.0, 0.0, 0.0, 0.0, 0.0, 0.0, 0.0, 0.0, 0.0, 0.0, 0.0, 0.0, 0.0, 0.0, 0.0, 0.0, 0.0, 0.0, 0.0, 0.0, 0.0, 0.0, 0.0, 0.0, 0.0, 0.0, 0.0, 0.0, 0.0, 0.0, 0.0, 0.0, 0.0, 0.0, 0.0, 0.0, 0.0, 0.0, 0.0, 0.0, 0.0, 0.0, 0.0, 0.0, 0.0, 0.0, 0.0, 0.0, 0.0, 0.0, 0.0, 0.0, 0.0, 0.0, 0.0, 0.0, 0.0, 0.0, 0.0, 0.0, 0.0, 0.0, 0.0, 0.0, 0.0, 0.0, 0.0, 0.0, 0.0, 0.0, 0.0, 0.0, 0.0, 0.0, 0.0, 0.0, 0.0, 0.0, 0.0, 0.0, 0.0, 0.0, 0.0, 0.0, 0.0, 0.0, 0.0, 0.0, 0.0, 0.0, 0.0, 0.0, 0.0, 0.0, 0.0, 0.0, 0.0, 0.0, 0.0, 0.0, 0.0, 0.0, 0.0, 0.0, 0.0, 0.0, 0.0, 0.0, 0.0, 0.0, 0.0, 0.0, 0.0, 0.0, 0.0, 0.0, 0.0, 0.0, 0.0, 0.0, 0.0, 0.0, 0.0, 0.0, 0.0, 0.0, 0.0, 0.0, 0.0, 0.0, 0.0, 0.0, 0.0, 0.0, 0.0, 0.0, 0.0, 0.0, 0.0, 0.0, 0.0, 0.0, 0.0, 0.0, 0.0, 0.0, 0.0, 0.0, 0.0, 0.0, 0.0, 0.0, 0.0, 0.0, 0.0, 0.0, 0.0, 0.0, 0.0, 0.0, 0.0, 0.0, 0.0, 0.0, 0.0, 0.0, 0.0, 0.0, 0.0, 0.0, 0.0, 0.0, 0.0, 0.0, 0.0, 0.0, 0.0, 0.0, 0.0, 0.0, 0.0, 0.0, 0.0, 0.0, 0.0, 0.0, 0.0, 0.0, 0.0, 0.0, 0.0, 0.0, 0.0, 0.0, 0.0, 0.0, 0.0, 0.0, 0.0, 0.0, 0.0, 0.0, 0.0, 0.0, 0.0, 0.0, 0.0, 0.0, 0.0, 0.0, 0.0, 0.0, 0.0, 0.0, 0.0, 0.0, 0.0, 0.0, 0.0, 0.0, 0.0, 0.0, 0.0, 0.0, 0.0, 0.0, 0.0, 0.0, 0.0, 0.0, 0.0, 0.0, 0.0, 0.0, 0.0, 0.0, 0.0, 0.0, 0.0, 0.0, 0.0, 0.0, 0.0, 0.0, 0.0, 0.0, 0.0, 0.0, 0.0, 0.0, 0.0, 0.0, 0.0, 0.0, 0.0, 0.0, 0.0, 0.0, 0.0, 0.0, 0.0, 0.0, 0.0, 0.0, 0.0, 0.0, 0.0, 0.0, 0.0, 0.0, 0.0, 0.0, 0.0, 0.0, 0.0, 0.0, 0.0, 0.0, 0.0, 0.0, 0.0, 0.0, 0.0, 0.0, 0.0, 0.0, 0.0, 0.0, 0.0, 0.0, 0.0, 0.0, 0.0, 0.0, 0.0, 0.0, 0.0, 0.0, 0.0, 0.0, 0.0, 0.0, 0.0, 0.0, 0.0, 0.0, 0.0, 0.0, 0.0, 0.0, 0.0, 0.0, 0.0, 0.0, 0.0, 0.0, 0.0, 0.0, 0.0, 0.0, 0.0, 0.0, 0.0, 0.0, 0.0, 0.0, 0.0, 0.0, 0.0, 0.0, 0.0, 0.0, 0.0, 0.0, 0.0, 0.0, 0.0, 0.0, 0.0, 0.0, 0.0, 0.0, 0.0, 0.0, 0.0, 0.0, 0.0, 0.0, 0.0, 0.0, 0.0, 0.0, 0.0, 0.0, 0.0, 0.0, 0.0, 0.0, 0.0, 0.0, 0.0, 0.0, 0.0, 0.0, 0.0, 0.0, 0.0, 0.0, 0.0, 0.0, 0.0, 0.0, 0.0, 0.0, 0.0, 0.0, 0.0, 0.0, 0.0, 0.0, 0.0, 0.0, 0.0, 0.0, 0.0, 0.0, 0.0, 0.0, 0.0, 0.0, 0.0, 0.0, 0.0, 0.0, 0.0, 0.0, 0.0, 0.0, 0.0, 0.0, 0.0, 0.0, 0.0, 0.0, 0.0, 0.0, 0.0, 0.0, 0.0, 0.0, 0.0, 0.0, 0.0, 0.0, 0.0, 0.0, 0.0, 0.0, 0.0, 0.0, 0.0, 0.0, 0.0, 0.0, 0.0, 0.0, 0.0, 0.0, 0.0, 0.0, 0.0, 0.0, 0.0, 0.0, 0.0, 0.0, 0.0, 0.0, 0.0, 0.0, 0.0, 0.0, 0.0, 0.0, 0.0, 0.0, 0.0, 0.0, 0.0, 0.0, 0.0, 0.0, 0.0, 0.0, 0.0, 0.0, 0.0, 0.0, 0.0, 0.0, 0.0, 0.0, 0.0, 0.0, 0.0, 0.0, 0.0, 0.0, 0.0, 0.0, 0.0, 0.0, 0.0, 0.0, 0.0, 0.0, 0.0, 0.0, 0.0, 0.0, 0.0, 0.0, 0.0, 0.0, 0.0, 0.0, 0.0, 0.0, 0.0, 0.0, 0.0, 0.0, 0.0, 0.0, 0.0])
me_raspberrypicameracasefront_001.update()

# ---- objects
ob_raspi_camera_front_case = bpy.data.objects.new('raspi_camera_front_case', me_raspberrypicameracasefront_001)

# ---- transforms, parenting, visibility, modifiers, constraints
ob_raspi_camera_front_case.location = (-172.1, 47.98, 130.9)
ob_raspi_camera_front_case.rotation_euler = (-1.572, -0.0, 0.0)

# ---- collection membership
col_collection.objects.link(ob_raspi_camera_front_case)

# ---- scene / render settings (as saved in the file)
scene.frame_start = 1; scene.frame_end = 250; scene.frame_set(0)
scene.render.engine = 'BLENDER_EEVEE_NEXT'
scene.cycles.sampling_pattern = 'TABULATED_SOBOL'
scene.cycles.use_light_tree = False
scene.view_settings.view_transform = 'Filmic'
scene.unit_settings.scale_length = 0.01
bpy.context.view_layer.update()

# ---- added for rendering (the .blend has no active camera and no usable light): camera, sun
cam_auto = bpy.data.cameras.new('AutoCamera')
cam_auto.lens = 50.0
cam_auto.sensor_width = 36.0
cam_auto.clip_end = 1000.0
ob_auto_camera = bpy.data.objects.new('AutoCamera', cam_auto)
scene.collection.objects.link(ob_auto_camera)
ob_auto_camera.location = (49.0183, -51.8263, 103.298)
ob_auto_camera.rotation_euler = (1.09748, -7.21219e-08, 0.694738)
scene.camera = ob_auto_camera
light_auto_sun = bpy.data.lights.new('AutoSun', 'SUN')
light_auto_sun.energy = 3.0
light_auto_sun.angle = 0.0523599
ob_auto_sun = bpy.data.objects.new('AutoSun', light_auto_sun)
scene.collection.objects.link(ob_auto_sun)
ob_auto_sun.rotation_euler = (0.872665, 0.174533, 0.523599)
bpy.context.view_layer.update()
